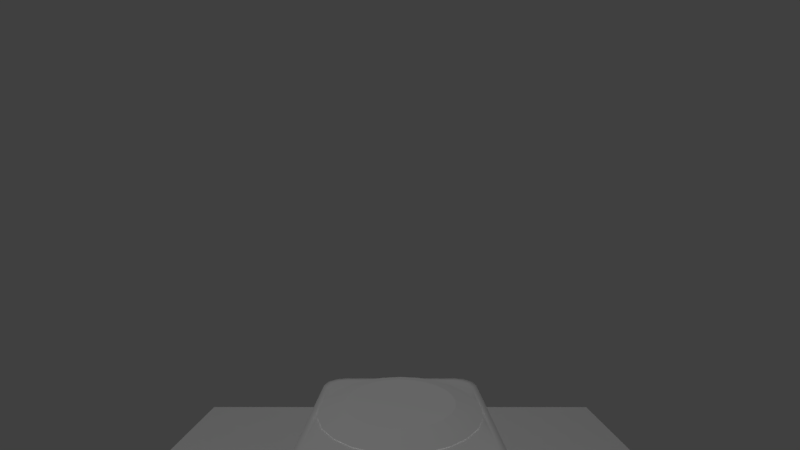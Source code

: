 # Source: vlab.hvac.base.blend  (saved by Blender 2.78.0; exported with 4.5.12 LTS)
import bpy
from mathutils import Matrix  # noqa: F401  (used for matrix-valued properties, if any)

bpy.ops.wm.read_factory_settings(use_empty=True)
scene = bpy.context.scene
scene.name = 'Scene'

# ---- collections
col_collection_1 = bpy.data.collections.new('Collection 1'); scene.collection.children.link(col_collection_1)

# ---- materials (node trees are filled in below, after node groups)
mat_briantb225b_heatpumpfanpropellermaterial = bpy.data.materials.new('briantB225B-heatPumpFanPropellerMaterial')
mat_briantb225b_heatpumpfanpropellermaterial.alpha_threshold = 0.0
mat_briantb225b_heatpumpfanpropellermaterial.use_transparent_shadow = False
mat_briantb225b_heatpumpfanpropellermaterial.specular_color = (0.1901, 0.1901, 0.1901)
mat_briantb225b_heatpumpfanpropellermaterial.roughness = 0.5
mat_briantb225b_heatpumpfanmotormaterial = bpy.data.materials.new('briantB225B-heatPumpFanMotorMaterial')
mat_briantb225b_heatpumpfanmotormaterial.alpha_threshold = 0.0
mat_briantb225b_heatpumpfanmotormaterial.use_transparent_shadow = False
mat_briantb225b_heatpumpfanmotormaterial.roughness = 0.5
mat_briantb225b_heatpumpframematerial = bpy.data.materials.new('briantB225B-heatPumpFrameMaterial')
mat_briantb225b_heatpumpframematerial.alpha_threshold = 0.0
mat_briantb225b_heatpumpframematerial.use_transparent_shadow = False
mat_briantb225b_heatpumpframematerial.specular_color = (0.09841, 0.09841, 0.09841)
mat_briantb225b_heatpumpframematerial.roughness = 0.5
mat_briantb225b_heatpumpframebottommaterial = bpy.data.materials.new('briantB225B-heatPumpFrameBottomMaterial')
mat_briantb225b_heatpumpframebottommaterial.alpha_threshold = 0.0
mat_briantb225b_heatpumpframebottommaterial.use_transparent_shadow = False
mat_briantb225b_heatpumpframebottommaterial.specular_color = (0.3842, 0.3842, 0.3842)
mat_briantb225b_heatpumpframebottommaterial.roughness = 0.5
mat_groundmaterial = bpy.data.materials.new('groundMaterial')
mat_groundmaterial.alpha_threshold = 0.0
mat_groundmaterial.use_transparent_shadow = False
mat_groundmaterial.specular_color = (0.02906, 0.02906, 0.02906)
mat_groundmaterial.roughness = 0.5
mat_groundmaterial.specular_intensity = 0.1
mat_groundmaterial.line_color = (0.0, 0.0, 0.0, 1.0)

# ---- material node trees

# ---- world
world_world = bpy.data.worlds.new('World'); scene.world = world_world
world_world.color = (0.05088, 0.05088, 0.05088)
world_world.use_sun_shadow = False
world_world.sun_shadow_jitter_overblur = 0.0
world_world.cycles.sampling_method = 'MANUAL'

# ---- cameras
cam_camera = bpy.data.cameras.new('Camera')
cam_camera.clip_end = 100.0
cam_camera.lens = 17.5
cam_camera.sensor_width = 35.0
cam_camera.sensor_height = 18.0
cam_camera.display_size = 2.0
cam_camera.lens_unit = 'FOV'
cam_camera.dof.focus_distance = 0.0
cam_camera.dof.aperture_fstop = 128.0
cam_camera.dof.aperture_blades = 6

# ---- lights
light_lamp_003 = bpy.data.lights.new('Lamp.003', 'POINT')
light_lamp_003.transmission_factor = 0.0
light_lamp_003.cutoff_distance = 30.0
light_lamp_003.use_shadow = False
light_lamp_003.energy = 75.0
light_lamp_003.shadow_buffer_clip_start = 1.001
light_lamp_003.shadow_soft_size = 0.1
light_lamp_003.shadow_maximum_resolution = 0.006
light_lamp_003.use_absolute_resolution = True
light_lamp_002 = bpy.data.lights.new('Lamp.002', 'POINT')
light_lamp_002.transmission_factor = 0.0
light_lamp_002.cutoff_distance = 30.0
light_lamp_002.use_shadow = False
light_lamp_002.energy = 50.0
light_lamp_002.shadow_buffer_clip_start = 1.001
light_lamp_002.shadow_soft_size = 0.1
light_lamp_002.shadow_maximum_resolution = 0.006
light_lamp_002.use_absolute_resolution = True
light_lamp_001 = bpy.data.lights.new('Lamp.001', 'POINT')
light_lamp_001.transmission_factor = 0.0
light_lamp_001.cutoff_distance = 30.0
light_lamp_001.use_shadow = False
light_lamp_001.energy = 50.0
light_lamp_001.shadow_buffer_clip_start = 1.001
light_lamp_001.shadow_soft_size = 0.1
light_lamp_001.shadow_maximum_resolution = 0.006
light_lamp_001.use_absolute_resolution = True
light_lamp = bpy.data.lights.new('Lamp', 'POINT')
light_lamp.transmission_factor = 0.0
light_lamp.cutoff_distance = 30.0
light_lamp.use_shadow = False
light_lamp.energy = 75.0
light_lamp.shadow_buffer_clip_start = 1.001
light_lamp.shadow_soft_size = 0.1
light_lamp.shadow_maximum_resolution = 0.006
light_lamp.use_absolute_resolution = True

# ---- meshes
me_plane_007 = bpy.data.meshes.new('Plane.007')
me_plane_007.from_pydata([(-0.1223, -0.09152, -0.02079), (-0.1149, -0.08044, -0.01863), (-0.117, -0.0885, -0.0196), (-0.3516, -0.08044, -0.01863), (-0.3442, -0.09152, -0.02079), (-0.3494, -0.0885, -0.0196), (-0.1223, 0.07844, 0.04619), (-0.1149, 0.06886, 0.04021), (-0.117, 0.07542, 0.045), (-0.3442, 0.07844, 0.04619), (-0.3516, 0.06886, 0.04021), (-0.3494, 0.07542, 0.045), (-0.1149, 0.03476, 0.01732), (-0.1149, -0.001273, -0.0006649), (-0.1149, -0.03989, -0.0121), (-0.3516, -0.03989, -0.0121), (-0.3516, -0.001273, -0.0006649), (-0.3516, 0.03476, 0.01732), (0.1149, -0.03745, 0.01831), (0.1149, -0.001385, 0.0003801), (0.1149, 0.03725, -0.011), (0.3494, 0.08587, -0.01842), (0.3516, 0.07781, -0.01746), (0.3442, 0.0889, -0.01961), (0.117, 0.08587, -0.01842), (0.1149, 0.07781, -0.01746), (0.1223, 0.0889, -0.01961), (0.3494, -0.07815, 0.04592), (0.3442, -0.08117, 0.04711), (0.3516, -0.07159, 0.04114), (0.117, -0.07815, 0.04592), (0.1149, -0.07159, 0.04114), (0.1223, -0.08117, 0.04711), (0.3516, -0.03745, 0.01831), (0.3516, -0.001385, 0.0003801), (0.3516, 0.03725, -0.011), (0.09152, -0.1223, -0.02079), (0.08044, -0.1149, -0.01863), (0.0885, -0.117, -0.0196), (0.08044, -0.3516, -0.01863), (0.09152, -0.3442, -0.02079), (0.0885, -0.3494, -0.0196), (-0.07844, -0.1223, 0.04619), (-0.06886, -0.1149, 0.04021), (-0.07542, -0.117, 0.045), (-0.07844, -0.3442, 0.04619), (-0.06886, -0.3516, 0.04021), (-0.07542, -0.3494, 0.045), (-0.03476, -0.1149, 0.01732), (0.001273, -0.1149, -0.0006649), (0.03989, -0.1149, -0.0121), (0.03989, -0.3516, -0.0121), (0.001273, -0.3516, -0.0006649), (-0.03476, -0.3516, 0.01732), (0.03745, 0.1149, 0.01831), (0.001385, 0.1149, 0.0003801), (-0.03725, 0.1149, -0.011), (-0.08587, 0.3494, -0.01842), (-0.07781, 0.3516, -0.01746), (-0.0889, 0.3442, -0.01961), (-0.08587, 0.117, -0.01842), (-0.07781, 0.1149, -0.01746), (-0.0889, 0.1223, -0.01961), (0.07815, 0.3494, 0.04592), (0.08117, 0.3442, 0.04711), (0.07159, 0.3516, 0.04114), (0.07815, 0.117, 0.04592), (0.07159, 0.1149, 0.04114), (0.08117, 0.1223, 0.04711), (0.03745, 0.3516, 0.01831), (0.001385, 0.3516, 0.0003801), (-0.03725, 0.3516, -0.011), (0.0, 0.05136, 0.0), (-0.03632, 0.03632, 0.0), (-0.05136, -2.245e-09, 0.0), (-0.03632, -0.03632, 0.0), (4.49e-09, -0.05136, 0.0), (0.03632, -0.03632, 0.0), (0.05136, 6.125e-10, 0.0), (0.03632, 0.03632, 0.0), (-1.855e-09, 0.01228, 0.0003332), (-0.008687, 0.008687, 0.0003332), (-0.01228, -1.171e-08, 0.0003332), (-0.008687, -0.008687, 0.0003332), (-7.807e-10, -0.01228, 0.0003332), (0.008687, -0.008687, 0.0003332), (0.01228, -1.103e-08, 0.0003332), (0.008687, 0.008687, 0.0003332), (-1.855e-09, 0.01228, 0.04893), (-0.008687, 0.008687, 0.04893), (-0.01228, -1.171e-08, 0.04893), (-0.008687, -0.008687, 0.04893), (-7.807e-10, -0.01228, 0.04893), (0.008687, -0.008687, 0.04893), (0.01228, -1.103e-08, 0.04893), (0.008687, 0.008687, 0.04893)], [], [(1, 14, 15, 3, 5, 4, 0, 2), (14, 13, 16, 15), (13, 12, 17, 16), (12, 7, 8, 6, 9, 11, 10, 17), (31, 30, 32, 28, 27, 29, 33, 18), (18, 33, 34, 19), (19, 34, 35, 20), (20, 35, 22, 21, 23, 26, 24, 25), (37, 50, 51, 39, 41, 40, 36, 38), (50, 49, 52, 51), (49, 48, 53, 52), (48, 43, 44, 42, 45, 47, 46, 53), (67, 66, 68, 64, 63, 65, 69, 54), (54, 69, 70, 55), (55, 70, 71, 56), (56, 71, 58, 57, 59, 62, 60, 61), (73, 12, 13, 14, 75, 74), (75, 48, 49, 50, 77, 76), (77, 18, 19, 20, 79, 78), (79, 54, 55, 56, 73, 72), (73, 74, 75, 76, 77, 78, 79, 72), (87, 86, 94, 95), (85, 84, 92, 93), (83, 82, 90, 91), (81, 80, 88, 89), (80, 87, 95, 88), (86, 85, 93, 94), (84, 83, 91, 92), (82, 81, 89, 90)])
me_plane_007.polygons.foreach_set('use_smooth', [True] * 29)
_uv = me_plane_007.uv_layers.new(name='UVMap')
_uv.uv.foreach_set('vector', [0.2436, 0.4846, 0.2433, 0.5192, 0.04391, 0.5177, 0.04418, 0.4831, 0.04607, 0.4762, 0.05128, 0.4731, 0.2374, 0.4751, 0.2419, 0.4778, 0.2433, 0.5192, 0.2432, 0.5531, 0.04365, 0.5516, 0.04391, 0.5177, 0.2432, 0.5531, 0.2428, 0.5871, 0.04338, 0.5855, 0.04365, 0.5516, 0.2428, 0.5871, 0.2425, 0.6216, 0.2407, 0.6285, 0.2362, 0.6311, 0.05007, 0.6302, 0.0449, 0.6269, 0.04311, 0.6201, 0.04338, 0.5855, 0.4397, 0.4851, 0.4415, 0.4783, 0.4459, 0.4757, 0.6309, 0.4759, 0.636, 0.4791, 0.6378, 0.4859, 0.6377, 0.5202, 0.4396, 0.5194, 0.4396, 0.5194, 0.6377, 0.5202, 0.6376, 0.5539, 0.4393, 0.5532, 0.4393, 0.5532, 0.6376, 0.5539, 0.6374, 0.5876, 0.4393, 0.5869, 0.4393, 0.5869, 0.6374, 0.5876, 0.6373, 0.622, 0.6355, 0.6288, 0.6303, 0.632, 0.4453, 0.6307, 0.4409, 0.6281, 0.4392, 0.6213, 0.4106, 0.4575, 0.3765, 0.4572, 0.3784, 0.2601, 0.4126, 0.2605, 0.4193, 0.2624, 0.4224, 0.2675, 0.4201, 0.4514, 0.4174, 0.4558, 0.3765, 0.4572, 0.3429, 0.457, 0.3449, 0.2598, 0.3784, 0.2601, 0.3429, 0.457, 0.3094, 0.4565, 0.3114, 0.2595, 0.3449, 0.2598, 0.3094, 0.4565, 0.2752, 0.4562, 0.2685, 0.4544, 0.2659, 0.4499, 0.2672, 0.266, 0.2704, 0.2609, 0.2772, 0.2591, 0.3114, 0.2595, 0.4107, 0.6537, 0.4175, 0.6556, 0.4201, 0.6601, 0.4184, 0.846, 0.4151, 0.8512, 0.4083, 0.8529, 0.3737, 0.8525, 0.3762, 0.6533, 0.3762, 0.6533, 0.3737, 0.8525, 0.3399, 0.8521, 0.3423, 0.6528, 0.3423, 0.6528, 0.3399, 0.8521, 0.306, 0.8517, 0.3084, 0.6525, 0.3084, 0.6525, 0.306, 0.8517, 0.2714, 0.8513, 0.2646, 0.8493, 0.2615, 0.8441, 0.2643, 0.6582, 0.267, 0.6537, 0.2738, 0.6521, 0.3109, 0.5855, 0.2428, 0.5871, 0.2432, 0.5531, 0.2433, 0.5192, 0.3106, 0.5239, 0.2975, 0.5548, 0.3106, 0.5239, 0.3094, 0.4565, 0.3429, 0.457, 0.3765, 0.4572, 0.3719, 0.5236, 0.3412, 0.5109, 0.3719, 0.5236, 0.4396, 0.5194, 0.4393, 0.5532, 0.4393, 0.5869, 0.3724, 0.5851, 0.3851, 0.5541, 0.3724, 0.5851, 0.3762, 0.6533, 0.3423, 0.6528, 0.3084, 0.6525, 0.3109, 0.5855, 0.3417, 0.5985, 0.3109, 0.5855, 0.2975, 0.5548, 0.3106, 0.5239, 0.3412, 0.5109, 0.3719, 0.5236, 0.3851, 0.5541, 0.3724, 0.5851, 0.3417, 0.5985, 0.4605, 0.5703, 0.4598, 0.5707, 0.4661, 0.5736, 0.4629, 0.5768, 0.4596, 0.5715, 0.46, 0.5721, 0.4629, 0.5657, 0.4661, 0.569, 0.4607, 0.5722, 0.4614, 0.5718, 0.4551, 0.569, 0.4583, 0.5657, 0.4617, 0.5711, 0.4613, 0.5704, 0.4584, 0.5768, 0.4552, 0.5735, 0.4613, 0.5704, 0.4605, 0.5703, 0.4629, 0.5768, 0.4584, 0.5768, 0.4598, 0.5707, 0.4596, 0.5715, 0.4661, 0.569, 0.4661, 0.5736, 0.46, 0.5721, 0.4607, 0.5722, 0.4583, 0.5657, 0.4629, 0.5657, 0.4614, 0.5718, 0.4617, 0.5711, 0.4552, 0.5735, 0.4551, 0.569])
me_plane_007.materials.append(mat_briantb225b_heatpumpfanpropellermaterial)
me_plane_007.use_remesh_preserve_volume = False
me_plane_007.use_remesh_preserve_attributes = False
me_plane_007.use_mirror_vertex_groups = False
me_plane_007.update()
me_circle = bpy.data.meshes.new('Circle')
me_circle.from_pydata([(1.96e-09, 0.09834, 0.0), (-0.03039, 0.09352, 0.0), (-0.0578, 0.07956, 0.0), (-0.07956, 0.0578, 0.0), (-0.09352, 0.03039, 0.0), (-0.09834, -1.274e-08, 0.0), (-0.09352, -0.03039, 0.0), (-0.07956, -0.0578, 0.0), (-0.0578, -0.07956, 0.0), (-0.03039, -0.09352, 0.0), (3.4e-08, -0.09834, 0.0), (0.03039, -0.09352, 0.0), (0.0578, -0.07956, 0.0), (0.07956, -0.0578, 0.0), (0.09352, -0.03039, 0.0), (0.09834, 8.651e-08, 0.0), (0.09352, 0.03039, 0.0), (0.07956, 0.0578, 0.0), (0.0578, 0.07956, 0.0), (0.03039, 0.09352, 0.0), (1.96e-09, 0.09834, -0.1261), (-0.03039, 0.09352, -0.1261), (-0.0578, 0.07956, -0.1261), (-0.07956, 0.0578, -0.1261), (-0.09352, 0.03039, -0.1261), (-0.09834, -1.274e-08, -0.1261), (-0.09352, -0.03039, -0.1261), (-0.07956, -0.0578, -0.1261), (-0.0578, -0.07956, -0.1261), (-0.03039, -0.09352, -0.1261), (3.4e-08, -0.09834, -0.1261), (0.03039, -0.09352, -0.1261), (0.0578, -0.07956, -0.1261), (0.07956, -0.0578, -0.1261), (0.09352, -0.03039, -0.1261), (0.09834, 8.651e-08, -0.1261), (0.09352, 0.03039, -0.1261), (0.07956, 0.0578, -0.1261), (0.0578, 0.07956, -0.1261), (0.03039, 0.09352, -0.1261)], [], [(12, 11, 31, 32), (21, 20, 39, 38, 37, 36, 35, 34, 33, 32, 31, 30, 29, 28, 27, 26, 25, 24, 23, 22), (5, 4, 24, 25), (0, 19, 39, 20), (13, 12, 32, 33), (6, 5, 25, 26), (14, 13, 33, 34), (7, 6, 26, 27), (15, 14, 34, 35), (8, 7, 27, 28), (1, 0, 20, 21), (16, 15, 35, 36), (9, 8, 28, 29), (2, 1, 21, 22), (17, 16, 36, 37), (10, 9, 29, 30), (3, 2, 22, 23), (18, 17, 37, 38), (11, 10, 30, 31), (4, 3, 23, 24), (19, 18, 38, 39)])
me_circle.polygons.foreach_set('use_smooth', [True] * 21)
_uv = me_circle.uv_layers.new(name='UVMap')
_uv.uv.foreach_set('vector', [0.3964, 0.9143, 0.353, 0.9143, 0.3643, 0.6332, 0.4032, 0.6332, 0.4891, 0.1406, 0.5486, 0.1599, 0.5992, 0.1967, 0.636, 0.2473, 0.6554, 0.3069, 0.6554, 0.3695, 0.636, 0.429, 0.5992, 0.4796, 0.5486, 0.5164, 0.4891, 0.5357, 0.4265, 0.5357, 0.367, 0.5164, 0.3163, 0.4796, 0.2795, 0.429, 0.2602, 0.3695, 0.2602, 0.3069, 0.2795, 0.2473, 0.3163, 0.1967, 0.367, 0.1599, 0.4265, 0.1406, 0.09266, 0.9143, 0.04927, 0.9143, 0.04927, 0.7365, 0.09266, 0.7365, 0.7435, 0.9143, 0.7001, 0.9143, 0.7001, 0.7365, 0.7435, 0.7365, 0.4398, 0.9143, 0.3964, 0.9143, 0.4032, 0.6332, 0.442, 0.6332, 0.1361, 0.9143, 0.09266, 0.9143, 0.09266, 0.7365, 0.1361, 0.7365, 0.4832, 0.9143, 0.4398, 0.9143, 0.442, 0.6332, 0.4809, 0.6332, 0.1794, 0.9143, 0.1361, 0.9143, 0.1361, 0.7365, 0.1794, 0.7365, 0.5266, 0.9143, 0.4832, 0.9143, 0.4809, 0.6332, 0.5198, 0.6332, 0.2228, 0.9143, 0.1794, 0.9143, 0.1794, 0.7365, 0.2228, 0.7365, 0.7869, 0.9143, 0.7435, 0.9143, 0.7435, 0.7365, 0.7869, 0.7365, 0.57, 0.9143, 0.5266, 0.9143, 0.5198, 0.6332, 0.5586, 0.6332, 0.2662, 0.9143, 0.2228, 0.9143, 0.2228, 0.7365, 0.2866, 0.6443, 0.8303, 0.9143, 0.7869, 0.9143, 0.7869, 0.7365, 0.8303, 0.7365, 0.6133, 0.9143, 0.57, 0.9143, 0.5586, 0.6332, 0.5975, 0.6332, 0.3096, 0.9143, 0.2662, 0.9143, 0.2866, 0.6443, 0.3255, 0.6332, 0.8737, 0.9143, 0.8303, 0.9143, 0.8303, 0.7365, 0.8737, 0.7365, 0.6567, 0.9143, 0.6133, 0.9143, 0.5975, 0.6332, 0.6363, 0.6443, 0.353, 0.9143, 0.3096, 0.9143, 0.3255, 0.6332, 0.3643, 0.6332, 0.9171, 0.9143, 0.8737, 0.9143, 0.8737, 0.7365, 0.9171, 0.7365, 0.7001, 0.9143, 0.6567, 0.9143, 0.6363, 0.6443, 0.7001, 0.7365])
me_circle.materials.append(mat_briantb225b_heatpumpfanmotormaterial)
me_circle.use_remesh_preserve_volume = False
me_circle.use_remesh_preserve_attributes = False
me_circle.use_mirror_vertex_groups = False
me_circle.update()
me_plane_013 = bpy.data.meshes.new('Plane.013')
me_plane_013.from_pydata([(1.895e-09, 0.4061, 0.0), (-0.1051, 0.3923, 0.0), (-0.2031, 0.3517, 0.0), (-0.2872, 0.2872, 0.0), (-0.3517, 0.2031, 0.0), (-0.3923, 0.1051, 0.0), (-0.4061, 3.697e-08, 0.0), (-0.3923, -0.1051, 0.0), (-0.3517, -0.2031, 0.0), (-0.2872, -0.2872, 0.0), (-0.2031, -0.3517, 0.0), (-0.1051, -0.3923, 0.0), (-1.563e-07, -0.4061, 0.0), (0.1051, -0.3923, 0.0), (0.2031, -0.3517, 0.0), (0.2872, -0.2872, 0.0), (0.3517, -0.2031, 0.0), (0.3923, -0.1051, 0.0), (0.4061, -1.825e-07, 0.0), (0.3923, 0.1051, 0.0), (0.3517, 0.2031, 0.0), (0.2872, 0.2872, 0.0), (0.2031, 0.3517, 0.0), (0.1051, 0.3923, 0.0), (1.191e-09, 0.2765, 0.03499), (-0.07155, 0.267, 0.03499), (-0.1382, 0.2394, 0.03499), (-0.1955, 0.1955, 0.03499), (-0.2394, 0.1382, 0.03499), (-0.267, 0.07155, 0.03499), (-0.2765, 7.326e-09, 0.03499), (-0.267, -0.07155, 0.03499), (-0.2394, -0.1382, 0.03499), (-0.1955, -0.1955, 0.03499), (-0.1382, -0.2394, 0.03499), (-0.07155, -0.267, 0.03499), (-1.065e-07, -0.2765, 0.03499), (0.07155, -0.267, 0.03499), (0.1382, -0.2394, 0.03499), (0.1955, -0.1955, 0.03499), (0.2394, -0.1382, 0.03499), (0.267, -0.07155, 0.03499), (0.2765, -1.421e-07, 0.03499), (0.267, 0.07155, 0.03499), (0.2394, 0.1382, 0.03499), (0.1955, 0.1955, 0.03499), (0.1382, 0.2394, 0.03499), (0.07155, 0.267, 0.03499), (1.895e-09, 0.4061, -0.0007954), (-0.1051, 0.3923, -0.0007954), (-0.2031, 0.3517, -0.0007954), (-0.2872, 0.2872, -0.0007954), (-0.3517, 0.2031, -0.0007954), (-0.3923, 0.1051, -0.0007954), (-0.4061, 3.697e-08, -0.0007954), (-0.3923, -0.1051, -0.0007954), (-0.3517, -0.2031, -0.0007954), (-0.2872, -0.2872, -0.0007954), (-0.2031, -0.3517, -0.0007954), (-0.1051, -0.3923, -0.0007954), (-1.563e-07, -0.4061, -0.0007954), (0.1051, -0.3923, -0.0007954), (0.2031, -0.3517, -0.0007954), (0.2872, -0.2872, -0.0007954), (0.3517, -0.2031, -0.0007954), (0.3923, -0.1051, -0.0007954), (0.4061, -1.825e-07, -0.0007954), (0.3923, 0.1051, -0.0007954), (0.3517, 0.2031, -0.0007954), (0.2872, 0.2872, -0.0007954), (0.2031, 0.3517, -0.0007954), (0.1051, 0.3923, -0.0007954), (1.191e-09, 0.2765, 0.0342), (-0.07155, 0.267, 0.0342), (-0.1382, 0.2394, 0.0342), (-0.1955, 0.1955, 0.0342), (-0.2394, 0.1382, 0.0342), (-0.267, 0.07155, 0.0342), (-0.2765, 7.326e-09, 0.0342), (-0.267, -0.07155, 0.0342), (-0.2394, -0.1382, 0.0342), (-0.1955, -0.1955, 0.0342), (-0.1382, -0.2394, 0.0342), (-0.07155, -0.267, 0.0342), (-1.065e-07, -0.2765, 0.0342), (0.07155, -0.267, 0.0342), (0.1382, -0.2394, 0.0342), (0.1955, -0.1955, 0.0342), (0.2394, -0.1382, 0.0342), (0.267, -0.07155, 0.0342), (0.2765, -1.421e-07, 0.0342), (0.267, 0.07155, 0.0342), (0.2394, 0.1382, 0.0342), (0.1955, 0.1955, 0.0342), (0.1382, 0.2394, 0.0342), (0.07155, 0.267, 0.0342)], [], [(5, 29, 28, 4), (20, 44, 43, 19), (13, 37, 36, 12), (6, 30, 29, 5), (21, 45, 44, 20), (14, 38, 37, 13), (7, 31, 30, 6), (22, 46, 45, 21), (15, 39, 38, 14), (8, 32, 31, 7), (23, 47, 46, 22), (1, 25, 24, 0), (16, 40, 39, 15), (9, 33, 32, 8), (0, 24, 47, 23), (2, 26, 25, 1), (17, 41, 40, 16), (10, 34, 33, 9), (3, 27, 26, 2), (18, 42, 41, 17), (11, 35, 34, 10), (4, 28, 27, 3), (19, 43, 42, 18), (12, 36, 35, 11), (25, 26, 27, 28, 29, 30, 31, 32, 33, 34, 35, 36, 37, 38, 39, 40, 41, 42, 43, 44, 45, 46, 47, 24), (53, 52, 76, 77), (68, 67, 91, 92), (61, 60, 84, 85), (54, 53, 77, 78), (69, 68, 92, 93), (62, 61, 85, 86), (55, 54, 78, 79), (70, 69, 93, 94), (63, 62, 86, 87), (56, 55, 79, 80), (71, 70, 94, 95), (49, 48, 72, 73), (64, 63, 87, 88), (57, 56, 80, 81), (48, 71, 95, 72), (50, 49, 73, 74), (65, 64, 88, 89), (58, 57, 81, 82), (51, 50, 74, 75), (66, 65, 89, 90), (59, 58, 82, 83), (52, 51, 75, 76), (67, 66, 90, 91), (60, 59, 83, 84), (73, 72, 95, 94, 93, 92, 91, 90, 89, 88, 87, 86, 85, 84, 83, 82, 81, 80, 79, 78, 77, 76, 75, 74)])
_uv = me_plane_013.uv_layers.new(name='UVMap')
_uv.uv.foreach_set('vector', [0.6316, 0.5592, 0.6801, 0.522, 0.7032, 0.5451, 0.666, 0.5935, 0.9641, 0.4701, 0.9036, 0.4621, 0.9035, 0.4294, 0.9641, 0.4215, 0.7551, 0.2612, 0.763, 0.3218, 0.7314, 0.3303, 0.7081, 0.2738, 0.6073, 0.5171, 0.6637, 0.4937, 0.6801, 0.522, 0.6316, 0.5592, 0.9515, 0.5171, 0.8951, 0.4936, 0.9036, 0.4621, 0.9641, 0.4701, 0.8037, 0.2612, 0.7957, 0.3218, 0.763, 0.3218, 0.7551, 0.2612, 0.5947, 0.4701, 0.6553, 0.4622, 0.6637, 0.4937, 0.6073, 0.5171, 0.9272, 0.5592, 0.8788, 0.5219, 0.8951, 0.4936, 0.9515, 0.5171, 0.8507, 0.2738, 0.8272, 0.3303, 0.7957, 0.3218, 0.8037, 0.2612, 0.5947, 0.4215, 0.6552, 0.4296, 0.6553, 0.4622, 0.5947, 0.4701, 0.8928, 0.5936, 0.8557, 0.545, 0.8788, 0.5219, 0.9272, 0.5592, 0.8037, 0.6305, 0.7958, 0.5698, 0.8274, 0.5614, 0.8507, 0.6179, 0.8928, 0.2981, 0.8556, 0.3466, 0.8272, 0.3303, 0.8507, 0.2738, 0.6073, 0.3745, 0.6637, 0.398, 0.6552, 0.4296, 0.5947, 0.4215, 0.8507, 0.6179, 0.8274, 0.5614, 0.8557, 0.545, 0.8928, 0.5936, 0.7551, 0.6304, 0.7631, 0.5698, 0.7958, 0.5698, 0.8037, 0.6305, 0.9272, 0.3325, 0.8787, 0.3696, 0.8556, 0.3466, 0.8928, 0.2981, 0.6316, 0.3324, 0.68, 0.3697, 0.6637, 0.398, 0.6073, 0.3745, 0.7081, 0.6179, 0.7316, 0.5614, 0.7631, 0.5698, 0.7551, 0.6304, 0.9516, 0.3746, 0.8951, 0.3979, 0.8787, 0.3696, 0.9272, 0.3325, 0.666, 0.2981, 0.7031, 0.3466, 0.68, 0.3697, 0.6316, 0.3324, 0.666, 0.5935, 0.7032, 0.5451, 0.7316, 0.5614, 0.7081, 0.6179, 0.9641, 0.4215, 0.9035, 0.4294, 0.8951, 0.3979, 0.9516, 0.3746, 0.7081, 0.2738, 0.7314, 0.3303, 0.7031, 0.3466, 0.666, 0.2981, 0.7958, 0.5698, 0.7631, 0.5698, 0.7316, 0.5614, 0.7032, 0.5451, 0.6801, 0.522, 0.6637, 0.4937, 0.6553, 0.4622, 0.6552, 0.4296, 0.6637, 0.398, 0.68, 0.3697, 0.7031, 0.3466, 0.7314, 0.3303, 0.763, 0.3218, 0.7957, 0.3218, 0.8272, 0.3303, 0.8556, 0.3466, 0.8787, 0.3696, 0.8951, 0.3979, 0.9035, 0.4294, 0.9036, 0.4621, 0.8951, 0.4936, 0.8788, 0.5219, 0.8557, 0.545, 0.8274, 0.5614, 0.6316, 0.5592, 0.666, 0.5935, 0.7032, 0.5451, 0.6801, 0.522, 0.9641, 0.4701, 0.9641, 0.4215, 0.9035, 0.4294, 0.9036, 0.4621, 0.7551, 0.2612, 0.7081, 0.2738, 0.7314, 0.3303, 0.763, 0.3218, 0.6073, 0.5171, 0.6316, 0.5592, 0.6801, 0.522, 0.6637, 0.4937, 0.9515, 0.5171, 0.9641, 0.4701, 0.9036, 0.4621, 0.8951, 0.4936, 0.8037, 0.2612, 0.7551, 0.2612, 0.763, 0.3218, 0.7957, 0.3218, 0.5947, 0.4701, 0.6073, 0.5171, 0.6637, 0.4937, 0.6553, 0.4622, 0.9272, 0.5592, 0.9515, 0.5171, 0.8951, 0.4936, 0.8788, 0.5219, 0.8507, 0.2738, 0.8037, 0.2612, 0.7957, 0.3218, 0.8272, 0.3303, 0.5947, 0.4215, 0.5947, 0.4701, 0.6553, 0.4622, 0.6552, 0.4296, 0.8928, 0.5936, 0.9272, 0.5592, 0.8788, 0.5219, 0.8557, 0.545, 0.8037, 0.6305, 0.8507, 0.6179, 0.8274, 0.5614, 0.7958, 0.5698, 0.8928, 0.2981, 0.8507, 0.2738, 0.8272, 0.3303, 0.8556, 0.3466, 0.6073, 0.3745, 0.5947, 0.4215, 0.6552, 0.4296, 0.6637, 0.398, 0.8507, 0.6179, 0.8928, 0.5936, 0.8557, 0.545, 0.8274, 0.5614, 0.7551, 0.6304, 0.8037, 0.6305, 0.7958, 0.5698, 0.7631, 0.5698, 0.9272, 0.3325, 0.8928, 0.2981, 0.8556, 0.3466, 0.8787, 0.3696, 0.6316, 0.3324, 0.6073, 0.3745, 0.6637, 0.398, 0.68, 0.3697, 0.7081, 0.6179, 0.7551, 0.6304, 0.7631, 0.5698, 0.7316, 0.5614, 0.9516, 0.3746, 0.9272, 0.3325, 0.8787, 0.3696, 0.8951, 0.3979, 0.666, 0.2981, 0.6316, 0.3324, 0.68, 0.3697, 0.7031, 0.3466, 0.666, 0.5935, 0.7081, 0.6179, 0.7316, 0.5614, 0.7032, 0.5451, 0.9641, 0.4215, 0.9516, 0.3746, 0.8951, 0.3979, 0.9035, 0.4294, 0.7081, 0.2738, 0.666, 0.2981, 0.7031, 0.3466, 0.7314, 0.3303, 0.7958, 0.5698, 0.8274, 0.5614, 0.8557, 0.545, 0.8788, 0.5219, 0.8951, 0.4936, 0.9036, 0.4621, 0.9035, 0.4294, 0.8951, 0.3979, 0.8787, 0.3696, 0.8556, 0.3466, 0.8272, 0.3303, 0.7957, 0.3218, 0.763, 0.3218, 0.7314, 0.3303, 0.7031, 0.3466, 0.68, 0.3697, 0.6637, 0.398, 0.6552, 0.4296, 0.6553, 0.4622, 0.6637, 0.4937, 0.6801, 0.522, 0.7032, 0.5451, 0.7316, 0.5614, 0.7631, 0.5698])
me_plane_013.materials.append(mat_briantb225b_heatpumpframematerial)
me_plane_013.use_remesh_preserve_volume = False
me_plane_013.use_remesh_preserve_attributes = False
me_plane_013.use_mirror_vertex_groups = False
me_plane_013.update()
me_plane_012 = bpy.data.meshes.new('Plane.012')
me_plane_012.from_pydata([(-0.3891, 0.4297, -0.03806), (-0.4297, 0.3891, -0.03806), (0.3338, -0.4445, -0.02306), (0.4445, -0.3338, -0.02306), (0.3891, -0.4297, -0.02306), (0.4297, -0.3891, -0.02306), (-0.3338, 0.4445, -0.03806), (-0.4445, 0.3338, -0.03806), (-0.4297, -0.3891, -0.03806), (-0.3891, -0.4297, -0.03806), (0.4445, 0.3338, -0.02306), (0.3338, 0.4445, -0.02306), (0.4297, 0.3891, -0.02306), (0.3891, 0.4297, -0.02306), (0.3109, -0.4141, -0.02306), (0.4141, -0.3109, -0.02306), (0.3625, -0.4003, -0.02306), (0.4003, -0.3625, -0.02306), (-0.4445, -0.3338, -0.03806), (-0.3338, -0.4445, -0.03806), (0.4141, 0.3109, -0.02306), (0.3109, 0.4141, -0.02306), (0.4003, 0.3625, -0.02306), (0.3625, 0.4003, -0.02306), (-0.3625, 0.4003, -0.02306), (-0.4003, 0.3625, -0.02306), (0.3338, -0.4445, -0.03806), (0.4445, -0.3338, -0.03806), (0.3891, -0.4297, -0.03806), (0.4297, -0.3891, -0.03806), (-0.3109, 0.4141, -0.02306), (-0.4141, 0.3109, -0.02306), (-0.4003, -0.3625, -0.02306), (-0.3625, -0.4003, -0.02306), (0.4445, 0.3338, -0.03806), (0.3338, 0.4445, -0.03806), (0.4297, 0.3891, -0.03806), (0.3891, 0.4297, -0.03806), (-0.4141, -0.3109, -0.02306), (-0.3109, -0.4141, -0.02306), (-0.3891, 0.4297, -0.02306), (-0.4297, 0.3891, -0.02306), (-0.3338, 0.4445, -0.02306), (-0.4445, 0.3338, -0.02306), (-0.4297, -0.3891, -0.02306), (-0.3891, -0.4297, -0.02306), (-0.4445, -0.3338, -0.02306), (-0.3338, -0.4445, -0.02306), (1.447e-09, 0.3885, 0.0), (-0.1005, 0.3752, 0.0), (-0.1942, 0.3364, 0.0), (-0.2747, 0.2747, 0.0), (-0.3364, 0.1942, 0.0), (-0.3752, 0.1005, 0.0), (-0.3885, 3.325e-08, 0.0), (-0.3752, -0.1005, 0.0), (-0.3364, -0.1942, 0.0), (-0.2747, -0.2747, 0.0), (-0.1942, -0.3364, 0.0), (-0.1005, -0.3752, 0.0), (-1.498e-07, -0.3885, 0.0), (0.1005, -0.3752, 0.0), (0.1942, -0.3364, 0.0), (0.2747, -0.2747, 0.0), (0.3364, -0.1942, 0.0), (0.3752, -0.1005, 0.0), (0.3885, -1.767e-07, 0.0), (0.3752, 0.1005, 0.0), (0.3364, 0.1942, 0.0), (0.2747, 0.2747, 0.0), (0.1942, 0.3364, 0.0), (0.1005, 0.3752, 0.0), (-0.3882, 0.4286, -0.03848), (-0.4286, 0.3882, -0.03848), (0.333, -0.4434, -0.02352), (0.4434, -0.333, -0.02352), (0.3882, -0.4286, -0.02352), (0.4286, -0.3882, -0.02352), (-0.333, 0.4434, -0.03848), (-0.4434, 0.333, -0.03848), (-0.4286, -0.3882, -0.03848), (-0.3882, -0.4286, -0.03848), (0.4434, 0.333, -0.02352), (0.333, 0.4434, -0.02352), (0.4286, 0.3882, -0.02352), (0.3882, 0.4286, -0.02352), (0.3102, -0.4131, -0.02352), (0.4131, -0.3102, -0.02352), (0.3617, -0.3993, -0.02352), (0.3993, -0.3617, -0.02352), (-0.4434, -0.333, -0.03848), (-0.333, -0.4434, -0.03848), (0.4131, 0.3102, -0.02352), (0.3102, 0.4131, -0.02352), (0.3993, 0.3617, -0.02352), (0.3617, 0.3993, -0.02352), (-0.3617, 0.3993, -0.02352), (-0.3993, 0.3617, -0.02352), (0.333, -0.4434, -0.03848), (0.4434, -0.333, -0.03848), (0.3882, -0.4286, -0.03848), (0.4286, -0.3882, -0.03848), (-0.3102, 0.4131, -0.02352), (-0.4131, 0.3102, -0.02352), (-0.3993, -0.3617, -0.02352), (-0.3617, -0.3993, -0.02352), (0.4434, 0.333, -0.03848), (0.333, 0.4434, -0.03848), (0.4286, 0.3882, -0.03848), (0.3882, 0.4286, -0.03848), (-0.4131, -0.3102, -0.02352), (-0.3102, -0.4131, -0.02352), (-0.3882, 0.4286, -0.02352), (-0.4286, 0.3882, -0.02352), (-0.333, 0.4434, -0.02352), (-0.4434, 0.333, -0.02352), (-0.4286, -0.3882, -0.02352), (-0.3882, -0.4286, -0.02352), (-0.4434, -0.333, -0.02352), (-0.333, -0.4434, -0.02352), (1.406e-09, 0.3875, -0.0005156), (-0.1003, 0.3743, -0.0005156), (-0.1938, 0.3356, -0.0005156), (-0.274, 0.274, -0.0005156), (-0.3356, 0.1938, -0.0005156), (-0.3743, 0.1003, -0.0005156), (-0.3875, 3.31e-08, -0.0005156), (-0.3743, -0.1003, -0.0005156), (-0.3356, -0.1938, -0.0005156), (-0.274, -0.274, -0.0005156), (-0.1938, -0.3356, -0.0005156), (-0.1003, -0.3743, -0.0005156), (-1.495e-07, -0.3875, -0.0005156), (0.1003, -0.3743, -0.0005156), (0.1938, -0.3356, -0.0005156), (0.274, -0.274, -0.0005156), (0.3356, -0.1938, -0.0005156), (0.3743, -0.1003, -0.0005156), (0.3875, -1.763e-07, -0.0005156), (0.3743, 0.1003, -0.0005156), (0.3356, 0.1938, -0.0005156), (0.274, 0.274, -0.0005156), (0.1938, 0.3356, -0.0005156), (0.1003, 0.3743, -0.0005156)], [], [(30, 42, 40, 24), (24, 40, 41, 25), (25, 41, 43, 31), (46, 18, 8, 44), (31, 43, 46, 38), (44, 8, 9, 45), (38, 46, 44, 32), (40, 0, 1, 41), (33, 45, 47, 39), (21, 23, 13, 11), (23, 22, 12, 13), (22, 20, 10, 12), (20, 15, 3, 10), (15, 17, 5, 3), (17, 16, 4, 5), (16, 14, 2, 4), (45, 9, 19, 47), (12, 10, 34, 36), (13, 12, 36, 37), (4, 2, 26, 28), (11, 13, 37, 35), (5, 4, 28, 29), (10, 3, 27, 34), (3, 5, 29, 27), (41, 1, 7, 43), (42, 6, 0, 40), (43, 7, 18, 46), (32, 44, 45, 33), (42, 11, 35, 6), (11, 42, 30, 21), (19, 26, 2, 47), (47, 2, 14, 39), (14, 16, 63), (21, 48, 71), (24, 25, 51), (48, 21, 30), (21, 70, 69), (21, 71, 70), (39, 60, 59), (49, 30, 50), (48, 30, 49), (31, 51, 25), (22, 23, 69), (23, 21, 69), (62, 14, 63), (38, 54, 31), (54, 53, 31), (53, 52, 31), (52, 51, 31), (69, 68, 20), (68, 67, 20), (67, 66, 20), (66, 15, 20), (38, 55, 54), (65, 15, 66), (38, 56, 55), (64, 15, 65), (38, 57, 56), (63, 15, 64), (38, 32, 57), (57, 32, 33), (69, 20, 22), (50, 30, 51), (33, 39, 57), (61, 14, 62), (17, 63, 16), (17, 15, 63), (39, 58, 57), (60, 14, 61), (39, 59, 58), (60, 39, 14), (30, 24, 51), (102, 96, 112, 114), (96, 97, 113, 112), (97, 103, 115, 113), (118, 116, 80, 90), (103, 110, 118, 115), (116, 117, 81, 80), (110, 104, 116, 118), (112, 113, 73, 72), (105, 111, 119, 117), (93, 83, 85, 95), (95, 85, 84, 94), (94, 84, 82, 92), (92, 82, 75, 87), (87, 75, 77, 89), (89, 77, 76, 88), (88, 76, 74, 86), (117, 119, 91, 81), (84, 108, 106, 82), (85, 109, 108, 84), (76, 100, 98, 74), (83, 107, 109, 85), (77, 101, 100, 76), (82, 106, 99, 75), (75, 99, 101, 77), (113, 115, 79, 73), (114, 112, 72, 78), (115, 118, 90, 79), (104, 105, 117, 116), (114, 78, 107, 83), (83, 93, 102, 114), (91, 119, 74, 98), (119, 111, 86, 74), (86, 135, 88), (93, 143, 120), (96, 123, 97), (120, 102, 93), (93, 141, 142), (93, 142, 143), (111, 131, 132), (121, 122, 102), (120, 121, 102), (103, 97, 123), (94, 141, 95), (95, 141, 93), (134, 135, 86), (110, 103, 126), (126, 103, 125), (125, 103, 124), (124, 103, 123), (141, 92, 140), (140, 92, 139), (139, 92, 138), (138, 92, 87), (110, 126, 127), (137, 138, 87), (110, 127, 128), (136, 137, 87), (110, 128, 129), (135, 136, 87), (110, 129, 104), (129, 105, 104), (141, 94, 92), (122, 123, 102), (105, 129, 111), (133, 134, 86), (89, 88, 135), (89, 135, 87), (111, 129, 130), (132, 133, 86), (111, 130, 131), (132, 86, 111), (102, 123, 96)])
me_plane_012.polygons.foreach_set('use_smooth', [True] * 144)
_uv = me_plane_012.uv_layers.new(name='UVMap')
_uv.uv.foreach_set('vector', [0.3018, 0.8777, 0.3024, 0.8782, 0.3021, 0.8794, 0.3015, 0.8788, 0.3015, 0.8788, 0.3021, 0.8794, 0.3013, 0.8803, 0.3007, 0.8797, 0.3007, 0.8797, 0.3013, 0.8803, 0.3002, 0.8806, 0.2997, 0.88, 0.3202, 0.8716, 0.3207, 0.8716, 0.3207, 0.8727, 0.3202, 0.8727, 0.2997, 0.88, 0.3002, 0.8806, 0.2866, 0.8806, 0.2871, 0.88, 0.3202, 0.8727, 0.3207, 0.8727, 0.3207, 0.874, 0.3202, 0.874, 0.2871, 0.88, 0.2866, 0.8806, 0.2855, 0.8803, 0.286, 0.8797, 0.3147, 0.885, 0.3147, 0.8842, 0.3157, 0.8842, 0.3157, 0.885, 0.2853, 0.8788, 0.2847, 0.8794, 0.2844, 0.8782, 0.285, 0.8777, 0.3018, 0.8777, 0.3015, 0.8788, 0.3021, 0.8794, 0.3024, 0.8782, 0.3015, 0.8788, 0.3007, 0.8797, 0.3013, 0.8803, 0.3021, 0.8794, 0.3007, 0.8797, 0.2997, 0.88, 0.3002, 0.8806, 0.3013, 0.8803, 0.2997, 0.88, 0.2871, 0.88, 0.2866, 0.8806, 0.3002, 0.8806, 0.2871, 0.88, 0.286, 0.8797, 0.2855, 0.8803, 0.2866, 0.8806, 0.286, 0.8797, 0.2853, 0.8788, 0.2847, 0.8794, 0.2855, 0.8803, 0.2853, 0.8788, 0.285, 0.8777, 0.2844, 0.8782, 0.2847, 0.8794, 0.3202, 0.874, 0.3207, 0.874, 0.3207, 0.8751, 0.3202, 0.8751, 0.3202, 0.8605, 0.3202, 0.8612, 0.3207, 0.8612, 0.3207, 0.8605, 0.3147, 0.885, 0.3157, 0.885, 0.3157, 0.8842, 0.3147, 0.8842, 0.3202, 0.874, 0.3202, 0.8751, 0.3207, 0.8751, 0.3207, 0.874, 0.3131, 0.885, 0.3147, 0.885, 0.3147, 0.8842, 0.3131, 0.8842, 0.3202, 0.8727, 0.3202, 0.874, 0.3207, 0.874, 0.3207, 0.8727, 0.3202, 0.8612, 0.3202, 0.8716, 0.3207, 0.8716, 0.3207, 0.8612, 0.3202, 0.8716, 0.3202, 0.8727, 0.3207, 0.8727, 0.3207, 0.8716, 0.3202, 0.8605, 0.3207, 0.8605, 0.3207, 0.8612, 0.3202, 0.8612, 0.3131, 0.885, 0.3131, 0.8842, 0.3147, 0.8842, 0.3147, 0.885, 0.3202, 0.8612, 0.3207, 0.8612, 0.3207, 0.8716, 0.3202, 0.8716, 0.286, 0.8797, 0.2855, 0.8803, 0.2847, 0.8794, 0.2853, 0.8788, 0.3131, 0.885, 0.3131, 0.885, 0.3131, 0.8842, 0.3131, 0.8842, 0.3131, 0.885, 0.3131, 0.885, 0.3018, 0.8777, 0.3018, 0.8777, 0.3207, 0.8751, 0.3207, 0.8751, 0.2844, 0.8782, 0.3202, 0.8751, 0.2844, 0.8782, 0.2844, 0.8782, 0.3202, 0.8741, 0.285, 0.8777, 0.7112, 0.8783, 0.7156, 0.8795, 0.7081, 0.8902, 0.7112, 0.9486, 0.6848, 0.9465, 0.6934, 0.9453, 0.6541, 0.9475, 0.6508, 0.9443, 0.6615, 0.9368, 0.6848, 0.9465, 0.7112, 0.9486, 0.6584, 0.9486, 0.7112, 0.9486, 0.7013, 0.9421, 0.7081, 0.9368, 0.7112, 0.9486, 0.6934, 0.9453, 0.7013, 0.9421, 0.6584, 0.8783, 0.6848, 0.8805, 0.6763, 0.8816, 0.6763, 0.9453, 0.6584, 0.9486, 0.6683, 0.9421, 0.6848, 0.9465, 0.6584, 0.9486, 0.6763, 0.9453, 0.6497, 0.9399, 0.6615, 0.9368, 0.6508, 0.9443, 0.7188, 0.9443, 0.7156, 0.9475, 0.7081, 0.9368, 0.7156, 0.9475, 0.7112, 0.9486, 0.7081, 0.9368, 0.7013, 0.8849, 0.7112, 0.8783, 0.7081, 0.8902, 0.6497, 0.8871, 0.6518, 0.9135, 0.6497, 0.9399, 0.6518, 0.9135, 0.653, 0.922, 0.6497, 0.9399, 0.653, 0.922, 0.6563, 0.93, 0.6497, 0.9399, 0.6563, 0.93, 0.6615, 0.9368, 0.6497, 0.9399, 0.7081, 0.9368, 0.7134, 0.93, 0.72, 0.9399, 0.7134, 0.93, 0.7167, 0.922, 0.72, 0.9399, 0.7167, 0.922, 0.7178, 0.9135, 0.72, 0.9399, 0.7178, 0.9135, 0.72, 0.8871, 0.72, 0.9399, 0.6497, 0.8871, 0.653, 0.905, 0.6518, 0.9135, 0.7167, 0.905, 0.72, 0.8871, 0.7178, 0.9135, 0.6497, 0.8871, 0.6563, 0.897, 0.653, 0.905, 0.7134, 0.897, 0.72, 0.8871, 0.7167, 0.905, 0.6497, 0.8871, 0.6615, 0.8902, 0.6563, 0.897, 0.7081, 0.8902, 0.72, 0.8871, 0.7134, 0.897, 0.6497, 0.8871, 0.6508, 0.8827, 0.6615, 0.8902, 0.6615, 0.8902, 0.6508, 0.8827, 0.6541, 0.8795, 0.7081, 0.9368, 0.72, 0.9399, 0.7188, 0.9443, 0.6683, 0.9421, 0.6584, 0.9486, 0.6615, 0.9368, 0.6541, 0.8795, 0.6584, 0.8783, 0.6615, 0.8902, 0.6934, 0.8816, 0.7112, 0.8783, 0.7013, 0.8849, 0.7188, 0.8827, 0.7081, 0.8902, 0.7156, 0.8795, 0.7188, 0.8827, 0.72, 0.8871, 0.7081, 0.8902, 0.6584, 0.8783, 0.6683, 0.8849, 0.6615, 0.8902, 0.6848, 0.8805, 0.7112, 0.8783, 0.6934, 0.8816, 0.6584, 0.8783, 0.6763, 0.8816, 0.6683, 0.8849, 0.6848, 0.8805, 0.6584, 0.8783, 0.7112, 0.8783, 0.6584, 0.9486, 0.6541, 0.9475, 0.6615, 0.9368, 0.3018, 0.8777, 0.3015, 0.8788, 0.3021, 0.8794, 0.3024, 0.8782, 0.3015, 0.8788, 0.3007, 0.8797, 0.3013, 0.8803, 0.3021, 0.8794, 0.3007, 0.8797, 0.2997, 0.88, 0.3002, 0.8806, 0.3013, 0.8803, 0.3202, 0.8716, 0.3202, 0.8727, 0.3207, 0.8727, 0.3207, 0.8716, 0.2997, 0.88, 0.2871, 0.88, 0.2866, 0.8806, 0.3002, 0.8806, 0.3202, 0.8727, 0.3202, 0.874, 0.3207, 0.874, 0.3207, 0.8727, 0.2871, 0.88, 0.286, 0.8797, 0.2855, 0.8803, 0.2866, 0.8806, 0.3147, 0.885, 0.3157, 0.885, 0.3157, 0.8842, 0.3147, 0.8842, 0.2853, 0.8788, 0.285, 0.8777, 0.2844, 0.8782, 0.2847, 0.8794, 0.3018, 0.8777, 0.3024, 0.8782, 0.3021, 0.8794, 0.3015, 0.8788, 0.3015, 0.8788, 0.3021, 0.8794, 0.3013, 0.8803, 0.3007, 0.8797, 0.3007, 0.8797, 0.3013, 0.8803, 0.3002, 0.8806, 0.2997, 0.88, 0.2997, 0.88, 0.3002, 0.8806, 0.2866, 0.8806, 0.2871, 0.88, 0.2871, 0.88, 0.2866, 0.8806, 0.2855, 0.8803, 0.286, 0.8797, 0.286, 0.8797, 0.2855, 0.8803, 0.2847, 0.8794, 0.2853, 0.8788, 0.2853, 0.8788, 0.2847, 0.8794, 0.2844, 0.8782, 0.285, 0.8777, 0.3202, 0.874, 0.3202, 0.8751, 0.3207, 0.8751, 0.3207, 0.874, 0.3202, 0.8605, 0.3207, 0.8605, 0.3207, 0.8612, 0.3202, 0.8612, 0.3147, 0.885, 0.3147, 0.8842, 0.3157, 0.8842, 0.3157, 0.885, 0.3202, 0.874, 0.3207, 0.874, 0.3207, 0.8751, 0.3202, 0.8751, 0.3131, 0.885, 0.3131, 0.8842, 0.3147, 0.8842, 0.3147, 0.885, 0.3202, 0.8727, 0.3207, 0.8727, 0.3207, 0.874, 0.3202, 0.874, 0.3202, 0.8612, 0.3207, 0.8612, 0.3207, 0.8716, 0.3202, 0.8716, 0.3202, 0.8716, 0.3207, 0.8716, 0.3207, 0.8727, 0.3202, 0.8727, 0.3202, 0.8605, 0.3202, 0.8612, 0.3207, 0.8612, 0.3207, 0.8605, 0.3131, 0.885, 0.3147, 0.885, 0.3147, 0.8842, 0.3131, 0.8842, 0.3202, 0.8612, 0.3202, 0.8716, 0.3207, 0.8716, 0.3207, 0.8612, 0.286, 0.8797, 0.2853, 0.8788, 0.2847, 0.8794, 0.2855, 0.8803, 0.3131, 0.885, 0.3131, 0.8842, 0.3131, 0.8842, 0.3131, 0.885, 0.3131, 0.885, 0.3018, 0.8777, 0.3018, 0.8777, 0.3131, 0.885, 0.3207, 0.8751, 0.3202, 0.8751, 0.2844, 0.8782, 0.3207, 0.8751, 0.2844, 0.8782, 0.285, 0.8777, 0.3202, 0.8741, 0.2844, 0.8782, 0.7112, 0.8783, 0.7081, 0.8902, 0.7156, 0.8795, 0.7112, 0.9486, 0.6934, 0.9453, 0.6848, 0.9465, 0.6541, 0.9475, 0.6615, 0.9368, 0.6508, 0.9443, 0.6848, 0.9465, 0.6584, 0.9486, 0.7112, 0.9486, 0.7112, 0.9486, 0.7081, 0.9368, 0.7013, 0.9421, 0.7112, 0.9486, 0.7013, 0.9421, 0.6934, 0.9453, 0.6584, 0.8783, 0.6763, 0.8816, 0.6848, 0.8805, 0.6763, 0.9453, 0.6683, 0.9421, 0.6584, 0.9486, 0.6848, 0.9465, 0.6763, 0.9453, 0.6584, 0.9486, 0.6497, 0.9399, 0.6508, 0.9443, 0.6615, 0.9368, 0.7188, 0.9443, 0.7081, 0.9368, 0.7156, 0.9475, 0.7156, 0.9475, 0.7081, 0.9368, 0.7112, 0.9486, 0.7013, 0.8849, 0.7081, 0.8902, 0.7112, 0.8783, 0.6497, 0.8871, 0.6497, 0.9399, 0.6518, 0.9135, 0.6518, 0.9135, 0.6497, 0.9399, 0.653, 0.922, 0.653, 0.922, 0.6497, 0.9399, 0.6563, 0.93, 0.6563, 0.93, 0.6497, 0.9399, 0.6615, 0.9368, 0.7081, 0.9368, 0.72, 0.9399, 0.7134, 0.93, 0.7134, 0.93, 0.72, 0.9399, 0.7167, 0.922, 0.7167, 0.922, 0.72, 0.9399, 0.7178, 0.9135, 0.7178, 0.9135, 0.72, 0.9399, 0.72, 0.8871, 0.6497, 0.8871, 0.6518, 0.9135, 0.653, 0.905, 0.7167, 0.905, 0.7178, 0.9135, 0.72, 0.8871, 0.6497, 0.8871, 0.653, 0.905, 0.6563, 0.897, 0.7134, 0.897, 0.7167, 0.905, 0.72, 0.8871, 0.6497, 0.8871, 0.6563, 0.897, 0.6615, 0.8902, 0.7081, 0.8902, 0.7134, 0.897, 0.72, 0.8871, 0.6497, 0.8871, 0.6615, 0.8902, 0.6508, 0.8827, 0.6615, 0.8902, 0.6541, 0.8795, 0.6508, 0.8827, 0.7081, 0.9368, 0.7188, 0.9443, 0.72, 0.9399, 0.6683, 0.9421, 0.6615, 0.9368, 0.6584, 0.9486, 0.6541, 0.8795, 0.6615, 0.8902, 0.6584, 0.8783, 0.6934, 0.8816, 0.7013, 0.8849, 0.7112, 0.8783, 0.7188, 0.8827, 0.7156, 0.8795, 0.7081, 0.8902, 0.7188, 0.8827, 0.7081, 0.8902, 0.72, 0.8871, 0.6584, 0.8783, 0.6615, 0.8902, 0.6683, 0.8849, 0.6848, 0.8805, 0.6934, 0.8816, 0.7112, 0.8783, 0.6584, 0.8783, 0.6683, 0.8849, 0.6763, 0.8816, 0.6848, 0.8805, 0.7112, 0.8783, 0.6584, 0.8783, 0.6584, 0.9486, 0.6615, 0.9368, 0.6541, 0.9475])
me_plane_012.materials.append(mat_briantb225b_heatpumpframematerial)
me_plane_012.use_remesh_preserve_volume = False
me_plane_012.use_remesh_preserve_attributes = False
me_plane_012.use_mirror_vertex_groups = False
me_plane_012.update()
me_plane_011 = bpy.data.meshes.new('Plane.011')
me_plane_011.from_pydata([(-0.1655, 0.06477, 0.156), (0.06639, -0.1728, 0.156), (-0.1646, -0.03568, 0.156), (-0.02828, -0.172, 0.156), (-0.1463, -0.1038, 0.156), (-0.09644, -0.1537, 0.156), (-0.1655, 0.06477, 0.1553), (-0.1655, 0.06477, -0.156), (0.06639, -0.1728, -0.156), (-0.1152, 0.03598, 0.156), (0.0401, -0.1211, 0.156), (-0.1152, 0.03598, -0.156), (0.0401, -0.1211, -0.156), (-0.1653, 0.06496, 0.156), (0.06659, -0.1726, 0.156), (-0.1653, 0.06496, -0.156), (0.06659, -0.1726, -0.156), (-0.115, 0.03617, 0.156), (0.0403, -0.1209, 0.156), (-0.115, 0.03617, -0.156), (0.0403, -0.1209, -0.156), (0.06639, -0.1728, 0.1553), (-0.1646, -0.03568, 0.1553), (-0.02828, -0.172, 0.1553), (-0.1463, -0.1038, 0.1553), (-0.09644, -0.1537, 0.1553), (-0.1152, 0.03598, 0.1553), (0.0401, -0.1211, 0.1553)], [], [(10, 12, 8, 1), (0, 7, 11, 9), (9, 11, 12, 10), (18, 14, 16, 20), (13, 17, 19, 15), (17, 18, 20, 19), (5, 3, 1, 10, 9, 0, 2, 4), (25, 24, 22, 6, 26, 27, 21, 23)])
me_plane_011.polygons.foreach_set('use_smooth', [True] * 8)
_uv = me_plane_011.uv_layers.new(name='UVMap')
_uv.uv.foreach_set('vector', [0.7072, 0.819, 0.7104, 0.696, 0.7336, 0.6967, 0.7299, 0.8216, 0.5989, 0.8261, 0.5915, 0.6972, 0.6163, 0.696, 0.6224, 0.8225, 0.6224, 0.8225, 0.6163, 0.696, 0.7104, 0.696, 0.7072, 0.819, 0.757, 0.8218, 0.7336, 0.8218, 0.7336, 0.696, 0.757, 0.696, 0.8695, 0.8218, 0.8461, 0.8218, 0.8461, 0.696, 0.8695, 0.696, 0.8461, 0.8218, 0.757, 0.8218, 0.757, 0.696, 0.8461, 0.696, 0.6833, 0.8686, 0.7066, 0.8519, 0.7299, 0.8216, 0.7072, 0.819, 0.6224, 0.8225, 0.5989, 0.8261, 0.6276, 0.8578, 0.6542, 0.871, 0.6431, 0.8711, 0.6716, 0.871, 0.6963, 0.8851, 0.7254, 0.9133, 0.7029, 0.9196, 0.6138, 0.9196, 0.5915, 0.9125, 0.6186, 0.8855])
me_plane_011.materials.append(mat_briantb225b_heatpumpframematerial)
me_plane_011.use_remesh_preserve_volume = False
me_plane_011.use_remesh_preserve_attributes = False
me_plane_011.use_mirror_vertex_groups = False
me_plane_011.update()
me_plane_009 = bpy.data.meshes.new('Plane.009')
me_plane_009.from_pydata([(-0.4396, -0.2023, 0.74), (-0.2058, -0.4396, 0.74), (-0.4396, -0.2023, 0.3635), (-0.4396, -0.3033, 0.74), (-0.3033, -0.4396, 0.74), (-0.4214, -0.3715, 0.74), (-0.3715, -0.4213, 0.74), (-0.2058, -0.4396, 0.3635), (-0.4396, -0.3033, 0.3635), (-0.3033, -0.4396, 0.3635), (-0.4214, -0.3715, 0.3635), (-0.3715, -0.4213, 0.3635), (-0.4387, -0.2015, 0.74), (-0.2049, -0.4388, 0.74), (-0.4387, -0.2015, 0.3635), (-0.4387, -0.3025, 0.74), (-0.3024, -0.4388, 0.74), (-0.4204, -0.3706, 0.74), (-0.3705, -0.4205, 0.74), (-0.2049, -0.4388, 0.3635), (-0.4387, -0.3025, 0.3635), (-0.3024, -0.4388, 0.3635), (-0.4204, -0.3706, 0.3635), (-0.3705, -0.4205, 0.3635)], [], [(3, 8, 10, 5), (3, 0, 2, 8), (5, 10, 11, 6), (4, 9, 7, 1), (6, 11, 9, 4), (15, 17, 22, 20), (15, 20, 14, 12), (17, 18, 23, 22), (16, 13, 19, 21), (18, 16, 21, 23)])
me_plane_009.polygons.foreach_set('use_smooth', [True] * 10)
_uv = me_plane_009.uv_layers.new(name='UVMap')
_uv.uv.foreach_set('vector', [0.7768, 0.9389, 0.5774, 0.9389, 0.5774, 0.9015, 0.7768, 0.9015, 0.7768, 0.9389, 0.7768, 0.9924, 0.5774, 0.9924, 0.5774, 0.9389, 0.7768, 0.9015, 0.5774, 0.9015, 0.5774, 0.8642, 0.7768, 0.8642, 0.7768, 0.8268, 0.5774, 0.8268, 0.5774, 0.7752, 0.7768, 0.7752, 0.7768, 0.8642, 0.5774, 0.8642, 0.5774, 0.8268, 0.7768, 0.8268, 0.9762, 0.8287, 0.9762, 0.866, 0.7768, 0.866, 0.7768, 0.8287, 0.9762, 0.8287, 0.7768, 0.8287, 0.7768, 0.7752, 0.9762, 0.7752, 0.9762, 0.866, 0.9762, 0.9034, 0.7768, 0.9034, 0.7768, 0.866, 0.9762, 0.9408, 0.9762, 0.9924, 0.7768, 0.9924, 0.7768, 0.9408, 0.9762, 0.9034, 0.9762, 0.9408, 0.7768, 0.9408, 0.7768, 0.9034])
me_plane_009.materials.append(mat_briantb225b_heatpumpframematerial)
me_plane_009.use_remesh_preserve_volume = False
me_plane_009.use_remesh_preserve_attributes = False
me_plane_009.use_mirror_vertex_groups = False
me_plane_009.update()
me_plane_006 = bpy.data.meshes.new('Plane.006')
me_plane_006.from_pydata([(0.06783, 0.05872, 0.1737), (-0.06706, 0.05872, 0.1737), (0.07331, 0.05872, 0.1348), (-0.07255, 0.05872, 0.1348), (0.0003839, 0.05872, 0.1162), (-0.4403, -0.1056, -0.3449), (-0.3306, 0.05808, -0.3449), (-0.4256, 0.003526, -0.3449), (-0.3854, 0.04367, -0.3449), (0.4403, -0.1055, -0.3449), (0.3306, 0.05808, -0.3449), (0.4256, 0.003526, -0.3449), (0.3854, 0.04367, -0.3449), (-0.4403, -0.1056, 0.3449), (-0.3306, 0.05808, 0.3449), (-0.4256, 0.003526, 0.3449), (-0.3854, 0.04367, 0.3449), (0.4403, -0.1055, 0.3449), (0.3306, 0.05808, 0.3449), (0.4256, 0.003526, 0.3449), (0.3854, 0.04367, 0.3449), (-0.4403, -0.1056, -0.3449), (-0.3306, 0.05836, -0.3449), (-0.4256, 0.003526, -0.3449), (-0.3854, 0.04367, -0.3449), (0.4403, -0.1055, -0.3449), (0.3306, 0.05836, -0.3449), (0.4256, 0.003526, -0.3449), (0.3854, 0.04367, -0.3449), (-0.4403, -0.1056, 0.3449), (-0.3306, 0.05836, 0.3449), (-0.4256, 0.003526, 0.3449), (-0.3854, 0.04367, 0.3449), (0.4403, -0.1055, 0.3449), (0.3306, 0.05836, 0.3449), (0.4256, 0.003526, 0.3449), (0.3854, 0.04367, 0.3449), (0.06783, 0.05767, 0.1737), (-0.06706, 0.05767, 0.1737), (0.07331, 0.05767, 0.1348), (-0.07255, 0.05767, 0.1348), (0.0003839, 0.05767, 0.1162)], [], [(0, 2, 4, 3, 1), (6, 10, 18, 14), (5, 7, 15, 13), (7, 8, 16, 15), (8, 16, 14, 6), (9, 17, 19, 11), (11, 19, 20, 12), (12, 20, 18, 10), (22, 30, 34, 26), (21, 29, 31, 23), (23, 31, 32, 24), (24, 22, 30, 32), (25, 27, 35, 33), (27, 28, 36, 35), (28, 26, 34, 36), (37, 38, 40, 41, 39)])
me_plane_006.polygons.foreach_set('use_smooth', [0, 1, 1, 1, 1, 1, 1, 1, 1, 1, 1, 1, 1, 1, 1, 0])
_uv = me_plane_006.uv_layers.new(name='UVMap')
_uv.uv.foreach_set('vector', [0.2475, 0.9843, 0.2403, 0.9264, 0.3355, 0.9085, 0.4307, 0.9264, 0.4235, 0.9843, 0.1301, 0.6418, 0.4615, 0.6418, 0.4615, 0.2962, 0.1301, 0.2962, 0.0181, 0.6418, 0.07325, 0.6418, 0.07325, 0.2962, 0.0181, 0.2962, 0.07325, 0.6418, 0.1017, 0.6418, 0.1017, 0.2962, 0.07325, 0.2962, 0.1017, 0.6418, 0.1017, 0.2962, 0.1301, 0.2962, 0.1301, 0.6418, 0.5735, 0.6418, 0.5735, 0.2962, 0.5183, 0.2962, 0.5183, 0.6418, 0.5183, 0.6418, 0.5183, 0.2962, 0.4899, 0.2962, 0.4899, 0.6418, 0.4899, 0.6418, 0.4899, 0.2962, 0.4615, 0.2962, 0.4615, 0.6418, 0.1301, 0.6418, 0.1301, 0.2962, 0.4615, 0.2962, 0.4615, 0.6418, 0.0181, 0.6418, 0.0181, 0.2962, 0.07325, 0.2962, 0.07325, 0.6418, 0.07325, 0.6418, 0.07325, 0.2962, 0.1017, 0.2962, 0.1017, 0.6418, 0.1017, 0.6418, 0.1301, 0.6418, 0.1301, 0.2962, 0.1017, 0.2962, 0.5735, 0.6418, 0.5183, 0.6418, 0.5183, 0.2962, 0.5735, 0.2962, 0.5183, 0.6418, 0.4899, 0.6418, 0.4899, 0.2962, 0.5183, 0.2962, 0.4899, 0.6418, 0.4615, 0.6418, 0.4615, 0.2962, 0.4899, 0.2962, 0.4688, 0.9816, 0.5489, 0.9816, 0.5521, 0.9552, 0.5088, 0.9471, 0.4655, 0.9552])
me_plane_006.materials.append(mat_briantb225b_heatpumpframematerial)
me_plane_006.use_remesh_preserve_volume = False
me_plane_006.use_remesh_preserve_attributes = False
me_plane_006.use_mirror_vertex_groups = False
me_plane_006.update()
me_plane_005 = bpy.data.meshes.new('Plane.005')
me_plane_005.from_pydata([(0.0, 0.1953, -0.3449), (-0.002796, -0.2819, -0.3449), (0.0, 0.1953, 0.3449), (-0.002796, -0.2819, 0.3449), (0.001005, 0.1953, -0.3449), (-0.001791, -0.2819, -0.3449), (0.001005, 0.1953, 0.3449), (-0.001791, -0.2819, 0.3449)], [], [(0, 1, 3, 2), (4, 6, 7, 5)])
me_plane_005.polygons.foreach_set('use_smooth', [True] * 2)
_uv = me_plane_005.uv_layers.new(name='UVMap')
_uv.uv.foreach_set('vector', [0.01853, 0.6469, 0.2249, 0.6469, 0.2249, 0.9931, 0.01853, 0.9931, 0.01853, 0.6469, 0.01853, 0.9931, 0.2249, 0.9931, 0.2249, 0.6469])
me_plane_005.materials.append(mat_briantb225b_heatpumpframematerial)
me_plane_005.use_remesh_preserve_volume = False
me_plane_005.use_remesh_preserve_attributes = False
me_plane_005.use_mirror_vertex_groups = False
me_plane_005.update()
me_plane_002 = bpy.data.meshes.new('Plane.002')
me_plane_002.from_pydata([(0.3312, -0.4396, 0.05024), (0.4409, -0.3299, 0.05024), (0.3861, -0.4249, 0.05024), (0.4262, -0.3848, 0.05024), (0.4409, 0.277, 0.05024), (-0.2066, -0.4396, 0.05024), (0.3312, -0.4396, 0.74), (0.4409, -0.3299, 0.74), (0.3861, -0.4249, 0.74), (0.4262, -0.3848, 0.74), (0.4409, 0.277, 0.74), (-0.2066, -0.4396, 0.74), (0.3308, -0.4389, 0.05024), (0.4404, -0.3292, 0.05024), (0.3856, -0.4242, 0.05024), (0.4257, -0.3841, 0.05024), (0.4404, 0.2777, 0.05024), (-0.207, -0.4389, 0.05024), (0.3308, -0.4389, 0.74), (0.4404, -0.3292, 0.74), (0.3856, -0.4242, 0.74), (0.4257, -0.3841, 0.74), (0.4404, 0.2777, 0.74), (-0.207, -0.4389, 0.74)], [], [(1, 4, 10, 7), (3, 1, 7, 9), (0, 6, 11, 5), (0, 2, 8, 6), (2, 3, 9, 8), (13, 19, 22, 16), (15, 21, 19, 13), (12, 17, 23, 18), (12, 18, 20, 14), (14, 20, 21, 15)])
me_plane_002.polygons.foreach_set('use_smooth', [True] * 10)
_uv = me_plane_002.uv_layers.new(name='UVMap')
_uv.uv.foreach_set('vector', [0.2894, 0.2953, 0.5737, 0.2953, 0.5737, 0.642, 0.2894, 0.642, 0.2628, 0.2953, 0.2894, 0.2953, 0.2894, 0.642, 0.2628, 0.642, 0.2096, 0.2953, 0.2096, 0.642, 0.01778, 0.642, 0.01778, 0.2953, 0.2096, 0.2953, 0.2362, 0.2953, 0.2362, 0.642, 0.2096, 0.642, 0.2362, 0.2953, 0.2628, 0.2953, 0.2628, 0.642, 0.2362, 0.642, 0.2894, 0.2953, 0.2894, 0.642, 0.5737, 0.642, 0.5737, 0.2953, 0.2628, 0.2953, 0.2628, 0.642, 0.2894, 0.642, 0.2894, 0.2953, 0.2096, 0.2953, 0.01778, 0.2953, 0.01778, 0.642, 0.2096, 0.642, 0.2096, 0.2953, 0.2096, 0.642, 0.2362, 0.642, 0.2362, 0.2953, 0.2362, 0.2953, 0.2362, 0.642, 0.2628, 0.642, 0.2628, 0.2953])
me_plane_002.materials.append(mat_briantb225b_heatpumpframematerial)
me_plane_002.use_remesh_preserve_volume = False
me_plane_002.use_remesh_preserve_attributes = False
me_plane_002.use_mirror_vertex_groups = False
me_plane_002.update()
me_plane_001 = bpy.data.meshes.new('Plane.001')
me_plane_001.from_pydata([(0.07, -0.4141, 0.0005), (0.07, 0.4141, 0.0005), (-0.07, -0.4141, 0.0005), (-0.07, 0.4141, 0.0005), (0.07, -0.4141, 0.0161), (0.06226, -0.4141, 0.02384), (0.06773, -0.4141, 0.02157), (0.06226, 0.4141, 0.02384), (0.07, 0.4141, 0.0161), (0.06773, 0.4141, 0.02157), (-0.06226, -0.4141, 0.02384), (-0.07, -0.4141, 0.0161), (-0.06773, -0.4141, 0.02157), (-0.07, 0.4141, 0.0161), (-0.06226, 0.4141, 0.02384), (-0.06773, 0.4141, 0.02157), (-0.2102, -0.4141, 0.0476), (-0.4141, -0.2028, 0.0476), (0.3338, -0.4445, 0.0476), (0.4445, -0.3338, 0.0476), (0.3891, -0.4297, 0.0476), (0.4297, -0.3891, 0.0476), (-0.4422, 0.2789, 0.0476), (-0.3338, 0.4445, 0.0476), (-0.4297, 0.3891, 0.0476), (-0.3891, 0.4297, 0.0476), (0.4445, 0.2845, 0.0476), (0.3338, 0.4445, 0.0476), (0.4297, 0.3891, 0.0476), (0.3891, 0.4297, 0.0476), (0.3109, -0.4141, 0.0476), (0.4141, -0.3109, 0.0476), (0.3625, -0.4003, 0.0476), (0.4003, -0.3625, 0.0476), (-0.4141, 0.3109, 0.0476), (-0.3109, 0.4141, 0.0476), (-0.4003, 0.3625, 0.0476), (-0.3625, 0.4003, 0.0476), (0.4141, 0.3109, 0.0476), (0.3109, 0.4141, 0.0476), (0.4003, 0.3625, 0.0476), (0.3625, 0.4003, 0.0476), (-0.4445, -0.2028, 0.0476), (-0.2102, -0.4445, 0.0476), (-0.2102, -0.4141, 0.0005), (-0.4141, -0.2028, 0.0005), (0.3109, -0.4141, 0.0005), (0.4141, -0.3109, 0.0005), (0.3625, -0.4003, 0.0005), (0.4003, -0.3625, 0.0005), (-0.4141, 0.3109, 0.0005), (-0.3109, 0.4141, 0.0005), (-0.4003, 0.3625, 0.0005), (-0.3625, 0.4003, 0.0005), (0.4141, 0.3109, 0.0005), (0.3109, 0.4141, 0.0005), (0.4003, 0.3625, 0.0005), (0.3625, 0.4003, 0.0005), (0.3338, -0.4445, 0.0626), (0.4445, -0.3338, 0.0626), (0.3891, -0.4297, 0.0626), (0.4297, -0.3891, 0.0626), (-0.4422, 0.2789, 0.0626), (-0.3338, 0.4445, 0.0626), (-0.4297, 0.3891, 0.0626), (-0.3891, 0.4297, 0.0626), (0.4445, 0.2845, 0.0626), (0.3338, 0.4445, 0.0626), (0.4297, 0.3891, 0.0626), (0.3891, 0.4297, 0.0626), (-0.4445, -0.2028, 0.0626), (-0.2102, -0.4445, 0.0626), (-0.2512, -0.4632, 0.0626), (-0.2298, -0.4635, 0.0626), (-0.2298, -0.4635, 0.0476), (-0.2512, -0.4632, 0.0476), (-0.4641, -0.2218, 0.0476), (-0.4645, -0.2432, 0.0476), (-0.4641, -0.2218, 0.0626), (-0.4645, -0.2432, 0.0626), (0.07, -0.4141, 0.02384), (0.07, 0.4141, 0.02384), (-0.07, -0.4141, 0.02384), (-0.07, 0.4141, 0.02384), (0.07, -0.4141, 0.04759), (-0.07, -0.4141, 0.04759), (0.07, 0.4141, 0.0476), (-0.07, 0.4141, 0.0476), (0.06989, -0.4133, 0.003485), (0.06989, 0.4133, 0.003485), (-0.06986, -0.4133, 0.003485), (-0.06986, 0.4133, 0.003485), (0.06989, -0.4133, 0.01906), (0.06216, -0.4133, 0.02679), (0.06763, -0.4133, 0.02452), (0.06216, 0.4133, 0.02679), (0.06989, 0.4133, 0.01906), (0.06763, 0.4133, 0.02452), (-0.06213, -0.4133, 0.02679), (-0.06986, -0.4133, 0.01906), (-0.06759, -0.4133, 0.02452), (-0.06986, 0.4133, 0.01906), (-0.06213, 0.4133, 0.02679), (-0.06759, 0.4133, 0.02452), (-0.2098, -0.4133, 0.0505), (-0.4133, -0.2024, 0.0505), (0.3332, -0.4437, 0.0505), (0.4437, -0.3332, 0.0505), (0.3884, -0.4289, 0.0505), (0.4289, -0.3884, 0.0505), (-0.4413, 0.2783, 0.0505), (-0.3332, 0.4437, 0.0505), (-0.4289, 0.3885, 0.0505), (-0.3884, 0.4289, 0.0505), (0.4437, 0.2839, 0.0505), (0.3332, 0.4437, 0.0505), (0.4289, 0.3885, 0.0505), (0.3884, 0.4289, 0.0505), (0.3104, -0.4133, 0.0505), (0.4133, -0.3104, 0.0505), (0.3619, -0.3995, 0.0505), (0.3996, -0.3618, 0.0505), (-0.4133, 0.3104, 0.0505), (-0.3104, 0.4133, 0.0505), (-0.3995, 0.3619, 0.0505), (-0.3618, 0.3996, 0.0505), (0.4133, 0.3104, 0.0505), (0.3104, 0.4133, 0.0505), (0.3996, 0.3619, 0.0505), (0.3619, 0.3996, 0.0505), (-0.4437, -0.2024, 0.0505), (-0.2098, -0.4437, 0.0505), (-0.2098, -0.4133, 0.003485), (-0.4133, -0.2024, 0.003485), (0.3104, -0.4133, 0.003485), (0.4133, -0.3104, 0.003485), (0.3619, -0.3995, 0.003485), (0.3996, -0.3618, 0.003485), (-0.4133, 0.3104, 0.003485), (-0.3104, 0.4133, 0.003485), (-0.3995, 0.3619, 0.003485), (-0.3618, 0.3996, 0.003485), (0.4133, 0.3104, 0.003485), (0.3104, 0.4133, 0.003485), (0.3996, 0.3619, 0.003485), (0.3619, 0.3996, 0.003485), (0.3332, -0.4437, 0.06547), (0.4437, -0.3332, 0.06547), (0.3884, -0.4289, 0.06547), (0.4289, -0.3884, 0.06547), (-0.4413, 0.2783, 0.06547), (-0.3332, 0.4437, 0.06547), (-0.4289, 0.3885, 0.06547), (-0.3884, 0.4289, 0.06547), (0.4437, 0.2839, 0.06547), (0.3332, 0.4437, 0.06547), (0.4289, 0.3885, 0.06547), (0.3884, 0.4289, 0.06547), (-0.4437, -0.2024, 0.06547), (-0.2098, -0.4437, 0.06547), (-0.2507, -0.4623, 0.06547), (-0.2294, -0.4627, 0.06547), (-0.2294, -0.4627, 0.0505), (-0.2507, -0.4623, 0.0505), (-0.4633, -0.2214, 0.0505), (-0.4636, -0.2427, 0.0505), (-0.4633, -0.2214, 0.06547), (-0.4636, -0.2427, 0.06547), (0.06989, -0.4133, 0.02679), (0.06989, 0.4133, 0.02679), (-0.06986, -0.4133, 0.02679), (-0.06986, 0.4133, 0.02679), (0.06989, -0.4133, 0.05049), (-0.06986, -0.4133, 0.05049), (0.06989, 0.4133, 0.0505), (-0.06986, 0.4133, 0.0505)], [], [(11, 2, 3, 13), (14, 7, 5, 10), (7, 9, 6, 5), (9, 8, 4, 6), (10, 12, 15, 14), (12, 11, 13, 15), (8, 1, 0, 4), (37, 53, 52, 36), (35, 51, 53, 37), (38, 54, 56, 40), (40, 56, 57, 41), (41, 57, 55, 39), (32, 48, 49, 33), (17, 34, 50, 45), (33, 49, 47, 31), (34, 36, 52, 50), (30, 46, 48, 32), (31, 47, 54, 38), (45, 44, 16, 17), (17, 42, 22, 34), (34, 22, 24, 36), (36, 24, 25, 37), (37, 25, 23, 35), (35, 23, 27, 39), (39, 27, 29, 41), (41, 29, 28, 40), (40, 28, 26, 38), (38, 26, 19, 31), (31, 19, 21, 33), (33, 21, 20, 32), (32, 20, 18, 30), (30, 18, 43, 16), (18, 58, 71, 43), (25, 65, 63, 23), (28, 68, 66, 26), (29, 69, 68, 28), (20, 60, 58, 18), (27, 67, 69, 29), (21, 61, 60, 20), (26, 66, 59, 19), (19, 59, 61, 21), (23, 63, 67, 27), (42, 70, 62, 22), (22, 62, 64, 24), (24, 64, 65, 25), (75, 72, 79, 77), (76, 77, 79, 78), (74, 73, 72, 75), (43, 71, 73, 74), (42, 76, 78, 70), (17, 16, 43, 74, 75, 77, 76, 42), (80, 84, 85, 82), (16, 44, 2, 82, 85), (0, 46, 30, 84, 80), (83, 87, 86, 81), (1, 81, 86, 87, 39, 55), (51, 35, 87, 83, 3), (9, 7, 81, 8), (15, 13, 83, 14), (12, 10, 82, 11), (6, 4, 80, 5), (46, 0, 1, 55, 57, 56, 54, 47, 49, 48), (3, 2, 44, 45, 50, 52, 53, 51), (99, 101, 91, 90), (102, 98, 93, 95), (95, 93, 94, 97), (97, 94, 92, 96), (98, 102, 103, 100), (100, 103, 101, 99), (96, 92, 88, 89), (125, 124, 140, 141), (123, 125, 141, 139), (126, 128, 144, 142), (128, 129, 145, 144), (129, 127, 143, 145), (120, 121, 137, 136), (105, 133, 138, 122), (121, 119, 135, 137), (122, 138, 140, 124), (118, 120, 136, 134), (119, 126, 142, 135), (133, 105, 104, 132), (105, 122, 110, 130), (122, 124, 112, 110), (124, 125, 113, 112), (125, 123, 111, 113), (123, 127, 115, 111), (127, 129, 117, 115), (129, 128, 116, 117), (128, 126, 114, 116), (126, 119, 107, 114), (119, 121, 109, 107), (121, 120, 108, 109), (120, 118, 106, 108), (118, 104, 131, 106), (106, 131, 159, 146), (113, 111, 151, 153), (116, 114, 154, 156), (117, 116, 156, 157), (108, 106, 146, 148), (115, 117, 157, 155), (109, 108, 148, 149), (114, 107, 147, 154), (107, 109, 149, 147), (111, 115, 155, 151), (130, 110, 150, 158), (110, 112, 152, 150), (112, 113, 153, 152), (163, 165, 167, 160), (164, 166, 167, 165), (162, 163, 160, 161), (131, 162, 161, 159), (130, 158, 166, 164), (105, 130, 164, 165, 163, 162, 131, 104), (168, 170, 173, 172), (104, 173, 170, 90, 132), (88, 168, 172, 118, 134), (171, 169, 174, 175), (89, 143, 127, 175, 174, 169), (139, 91, 171, 175, 123), (97, 96, 169, 95), (103, 102, 171, 101), (100, 99, 170, 98), (94, 93, 168, 92), (134, 136, 137, 135, 142, 144, 145, 143, 89, 88), (91, 139, 141, 140, 138, 133, 132, 90)])
me_plane_001.polygons.foreach_set('use_smooth', [0, 0, 1, 1, 1, 1, 0, 1, 1, 1, 1, 1, 1, 1, 1, 1, 1, 1, 1, 0, 0, 0, 0, 0, 0, 0, 0, 0, 0, 0, 0, 0, 1, 1, 1, 1, 1, 1, 1, 1, 1, 1, 1, 1, 1, 1, 1, 1, 1, 1, 0, 0, 1, 0, 0, 0, 1, 0, 0, 0, 0, 1, 0, 0, 0, 1, 1, 1, 1, 0, 1, 1, 1, 1, 1, 1, 1, 1, 1, 1, 1, 1, 0, 0, 0, 0, 0, 0, 0, 0, 0, 0, 0, 0, 0, 1, 1, 1, 1, 1, 1, 1, 1, 1, 1, 1, 1, 1, 1, 1, 1, 1, 1, 0, 1, 1, 1, 1, 1, 1, 0, 0, 0, 0, 1, 0])
_uv = me_plane_001.uv_layers.new(name='UVMap')
_uv.uv.foreach_set('vector', [0.06234, 0.8776, 0.06234, 0.8742, 0.2462, 0.8742, 0.2462, 0.8776, 0.1404, 0.966, 0.1681, 0.966, 0.1681, 0.7822, 0.1404, 0.7822, 0.1681, 0.966, 0.1693, 0.966, 0.1693, 0.7822, 0.1681, 0.7822, 0.2462, 0.8789, 0.2462, 0.8776, 0.06234, 0.8776, 0.06234, 0.8789, 0.1404, 0.7822, 0.1392, 0.7822, 0.1392, 0.966, 0.1404, 0.966, 0.06234, 0.8789, 0.06234, 0.8776, 0.2462, 0.8776, 0.2462, 0.8789, 0.2462, 0.8776, 0.2462, 0.8742, 0.06234, 0.8742, 0.06234, 0.8776, 0.07379, 0.8846, 0.07379, 0.8742, 0.06541, 0.8742, 0.06541, 0.8846, 0.08524, 0.8846, 0.08524, 0.8742, 0.07379, 0.8742, 0.07379, 0.8846, 0.2233, 0.8846, 0.2233, 0.8742, 0.2347, 0.8742, 0.2347, 0.8846, 0.2431, 0.8846, 0.2431, 0.8742, 0.2347, 0.8742, 0.2347, 0.8846, 0.2347, 0.8846, 0.2347, 0.8742, 0.2233, 0.8742, 0.2233, 0.8846, 0.2347, 0.8846, 0.2347, 0.8742, 0.2431, 0.8742, 0.2431, 0.8846, 0.1092, 0.8846, 0.2233, 0.8846, 0.2233, 0.8742, 0.1092, 0.8742, 0.07379, 0.8846, 0.07379, 0.8742, 0.08524, 0.8742, 0.08524, 0.8846, 0.2233, 0.8846, 0.2347, 0.8846, 0.2347, 0.8742, 0.2233, 0.8742, 0.2233, 0.8846, 0.2233, 0.8742, 0.2347, 0.8742, 0.2347, 0.8846, 0.08524, 0.8846, 0.08524, 0.8742, 0.2233, 0.8742, 0.2233, 0.8846, 0.1092, 0.8742, 0.06234, 0.8742, 0.06234, 0.8846, 0.1092, 0.8846, 0.06234, 0.8291, 0.05559, 0.8291, 0.05559, 0.9482, 0.06234, 0.9431, 0.06234, 0.9431, 0.05559, 0.9482, 0.05888, 0.9605, 0.06541, 0.9545, 0.06541, 0.9545, 0.05888, 0.9605, 0.06788, 0.9694, 0.07379, 0.9629, 0.07379, 0.9629, 0.06788, 0.9694, 0.08017, 0.9727, 0.08524, 0.966, 0.08524, 0.966, 0.08017, 0.9727, 0.2283, 0.9727, 0.2233, 0.966, 0.2233, 0.966, 0.2283, 0.9727, 0.2406, 0.9694, 0.2347, 0.9629, 0.2347, 0.9629, 0.2406, 0.9694, 0.2496, 0.9605, 0.2431, 0.9545, 0.2431, 0.9545, 0.2496, 0.9605, 0.2529, 0.9482, 0.2462, 0.9431, 0.2462, 0.9431, 0.2529, 0.9482, 0.2529, 0.8, 0.2462, 0.8051, 0.2462, 0.8051, 0.2529, 0.8, 0.2496, 0.7877, 0.2431, 0.7936, 0.2431, 0.7936, 0.2496, 0.7877, 0.2406, 0.7787, 0.2347, 0.7852, 0.2347, 0.7852, 0.2406, 0.7787, 0.2283, 0.7754, 0.2233, 0.7822, 0.2233, 0.7822, 0.2283, 0.7754, 0.1076, 0.7754, 0.1076, 0.7822, 0.2283, 0.8846, 0.2283, 0.888, 0.1076, 0.888, 0.1076, 0.8846, 0.06788, 0.8846, 0.06788, 0.888, 0.08017, 0.888, 0.08017, 0.8846, 0.2406, 0.8846, 0.2406, 0.888, 0.2283, 0.888, 0.2283, 0.8846, 0.2406, 0.8846, 0.2406, 0.888, 0.2496, 0.888, 0.2496, 0.8846, 0.2406, 0.8846, 0.2406, 0.888, 0.2283, 0.888, 0.2283, 0.8846, 0.2283, 0.8846, 0.2283, 0.888, 0.2406, 0.888, 0.2406, 0.8846, 0.2496, 0.8846, 0.2496, 0.888, 0.2406, 0.888, 0.2406, 0.8846, 0.2283, 0.8846, 0.2283, 0.888, 0.08017, 0.888, 0.08017, 0.8846, 0.08017, 0.8846, 0.08017, 0.888, 0.06788, 0.888, 0.06788, 0.8846, 0.08017, 0.8846, 0.08017, 0.888, 0.2283, 0.888, 0.2283, 0.8846, 0.1092, 0.8846, 0.1092, 0.888, 0.2283, 0.888, 0.2283, 0.8846, 0.2283, 0.8846, 0.2283, 0.888, 0.2406, 0.888, 0.2406, 0.8846, 0.05888, 0.8846, 0.05888, 0.888, 0.06788, 0.888, 0.06788, 0.8846, 0.05144, 0.8846, 0.05144, 0.888, 0.1003, 0.888, 0.1003, 0.8846, 0.105, 0.8846, 0.1003, 0.8846, 0.1003, 0.888, 0.105, 0.888, 0.1032, 0.8846, 0.1032, 0.888, 0.09849, 0.888, 0.09849, 0.8846, 0.1076, 0.8846, 0.1076, 0.888, 0.1032, 0.888, 0.1032, 0.8846, 0.05559, 0.8846, 0.05123, 0.8846, 0.05123, 0.888, 0.05559, 0.888, 0.06234, 0.8291, 0.1076, 0.7822, 0.1076, 0.7754, 0.1032, 0.7712, 0.09849, 0.7713, 0.05116, 0.8201, 0.05123, 0.8248, 0.05559, 0.8291, 0.1698, 0.8794, 0.1698, 0.8846, 0.1387, 0.8846, 0.1387, 0.8794, 0.1076, 0.8846, 0.1076, 0.8742, 0.1387, 0.8742, 0.1387, 0.8794, 0.1387, 0.8846, 0.1698, 0.8742, 0.2233, 0.8742, 0.2233, 0.8846, 0.1698, 0.8846, 0.1698, 0.8794, 0.1387, 0.8794, 0.1387, 0.8846, 0.1698, 0.8846, 0.1698, 0.8794, 0.1698, 0.8742, 0.1698, 0.8794, 0.1698, 0.8846, 0.1387, 0.8846, 0.2233, 0.8846, 0.2233, 0.8742, 0.08524, 0.8742, 0.08524, 0.8846, 0.1387, 0.8846, 0.1387, 0.8794, 0.1387, 0.8742, 0.1693, 0.8789, 0.1681, 0.8794, 0.1698, 0.8794, 0.1698, 0.8776, 0.1392, 0.8789, 0.1387, 0.8776, 0.1387, 0.8794, 0.1404, 0.8794, 0.1392, 0.8789, 0.1404, 0.8794, 0.1387, 0.8794, 0.1387, 0.8776, 0.1693, 0.8789, 0.1698, 0.8776, 0.1698, 0.8794, 0.1681, 0.8794, 0.2233, 0.7822, 0.1698, 0.7822, 0.1698, 0.966, 0.2233, 0.966, 0.2347, 0.9629, 0.2431, 0.9545, 0.2462, 0.9431, 0.2462, 0.8051, 0.2431, 0.7936, 0.2347, 0.7852, 0.1387, 0.966, 0.1387, 0.7822, 0.1076, 0.7822, 0.06234, 0.8291, 0.06234, 0.9431, 0.06541, 0.9545, 0.07379, 0.9629, 0.08524, 0.966, 0.09165, 0.373, 0.6594, 0.373, 0.6594, 0.3623, 0.09165, 0.3623, 0.3329, 0.6438, 0.3329, 0.07605, 0.4182, 0.07605, 0.4182, 0.6438, 0.4182, 0.6438, 0.4182, 0.07605, 0.422, 0.07605, 0.422, 0.6438, 0.6594, 0.3768, 0.09165, 0.3768, 0.09165, 0.373, 0.6594, 0.373, 0.3329, 0.07605, 0.3329, 0.6438, 0.3291, 0.6438, 0.3291, 0.07605, 0.09165, 0.3768, 0.6594, 0.3768, 0.6594, 0.373, 0.09165, 0.373, 0.6594, 0.373, 0.09165, 0.373, 0.09165, 0.3623, 0.6594, 0.3623, 0.127, 0.3946, 0.1011, 0.3946, 0.1011, 0.3623, 0.127, 0.3623, 0.1624, 0.3946, 0.127, 0.3946, 0.127, 0.3623, 0.1624, 0.3623, 0.5887, 0.3946, 0.6241, 0.3946, 0.6241, 0.3623, 0.5887, 0.3623, 0.6499, 0.3946, 0.6241, 0.3946, 0.6241, 0.3623, 0.6499, 0.3623, 0.6241, 0.3946, 0.5887, 0.3946, 0.5887, 0.3623, 0.6241, 0.3623, 0.6241, 0.3946, 0.6499, 0.3946, 0.6499, 0.3623, 0.6241, 0.3623, 0.2365, 0.3946, 0.2365, 0.3623, 0.5887, 0.3623, 0.5887, 0.3946, 0.127, 0.3946, 0.1624, 0.3946, 0.1624, 0.3623, 0.127, 0.3623, 0.5887, 0.3946, 0.5887, 0.3623, 0.6241, 0.3623, 0.6241, 0.3946, 0.5887, 0.3946, 0.6241, 0.3946, 0.6241, 0.3623, 0.5887, 0.3623, 0.1624, 0.3946, 0.5887, 0.3946, 0.5887, 0.3623, 0.1624, 0.3623, 0.2365, 0.3623, 0.2365, 0.3946, 0.09165, 0.3946, 0.09165, 0.3623, 0.09165, 0.2209, 0.09165, 0.5731, 0.0708, 0.5888, 0.0708, 0.2209, 0.09165, 0.5731, 0.1011, 0.6085, 0.08097, 0.6267, 0.0708, 0.5888, 0.1011, 0.6085, 0.127, 0.6343, 0.1088, 0.6545, 0.08097, 0.6267, 0.127, 0.6343, 0.1624, 0.6438, 0.1467, 0.6647, 0.1088, 0.6545, 0.1624, 0.6438, 0.5887, 0.6438, 0.6044, 0.6647, 0.1467, 0.6647, 0.5887, 0.6438, 0.6241, 0.6343, 0.6423, 0.6545, 0.6044, 0.6647, 0.6241, 0.6343, 0.6499, 0.6085, 0.6701, 0.6267, 0.6423, 0.6545, 0.6499, 0.6085, 0.6594, 0.5731, 0.6803, 0.5888, 0.6701, 0.6267, 0.6594, 0.5731, 0.6594, 0.1468, 0.6803, 0.1311, 0.6803, 0.5888, 0.6594, 0.1468, 0.6499, 0.1114, 0.6701, 0.09315, 0.6803, 0.1311, 0.6499, 0.1114, 0.6241, 0.08552, 0.6423, 0.06537, 0.6701, 0.09315, 0.6241, 0.08552, 0.5887, 0.07605, 0.6044, 0.0552, 0.6423, 0.06537, 0.5887, 0.07605, 0.2314, 0.07605, 0.2314, 0.0552, 0.6044, 0.0552, 0.6044, 0.3946, 0.2314, 0.3946, 0.2314, 0.4049, 0.6044, 0.4049, 0.1088, 0.3946, 0.1467, 0.3946, 0.1467, 0.4049, 0.1088, 0.4049, 0.6423, 0.3946, 0.6044, 0.3946, 0.6044, 0.4049, 0.6423, 0.4049, 0.6423, 0.3946, 0.6701, 0.3946, 0.6701, 0.4049, 0.6423, 0.4049, 0.6423, 0.3946, 0.6044, 0.3946, 0.6044, 0.4049, 0.6423, 0.4049, 0.6044, 0.3946, 0.6423, 0.3946, 0.6423, 0.4049, 0.6044, 0.4049, 0.6701, 0.3946, 0.6423, 0.3946, 0.6423, 0.4049, 0.6701, 0.4049, 0.6044, 0.3946, 0.1467, 0.3946, 0.1467, 0.4049, 0.6044, 0.4049, 0.1467, 0.3946, 0.1088, 0.3946, 0.1088, 0.4049, 0.1467, 0.4049, 0.1467, 0.3946, 0.6044, 0.3946, 0.6044, 0.4049, 0.1467, 0.4049, 0.2365, 0.3946, 0.6044, 0.3946, 0.6044, 0.4049, 0.2365, 0.4049, 0.6044, 0.3946, 0.6423, 0.3946, 0.6423, 0.4049, 0.6044, 0.4049, 0.08097, 0.3946, 0.1088, 0.3946, 0.1088, 0.4049, 0.08097, 0.4049, 0.058, 0.3946, 0.2088, 0.3946, 0.2088, 0.4049, 0.058, 0.4049, 0.2235, 0.3946, 0.2235, 0.4049, 0.2088, 0.4049, 0.2088, 0.3946, 0.218, 0.3946, 0.2033, 0.3946, 0.2033, 0.4049, 0.218, 0.4049, 0.2314, 0.3946, 0.218, 0.3946, 0.218, 0.4049, 0.2314, 0.4049, 0.0708, 0.3946, 0.0708, 0.4049, 0.05735, 0.4049, 0.05735, 0.3946, 0.09165, 0.2209, 0.0708, 0.2209, 0.05735, 0.2079, 0.05711, 0.1932, 0.2033, 0.04239, 0.218, 0.04216, 0.2314, 0.0552, 0.2314, 0.07605, 0.4235, 0.3783, 0.3275, 0.3783, 0.3275, 0.3946, 0.4235, 0.3946, 0.2314, 0.3946, 0.3275, 0.3946, 0.3275, 0.3783, 0.3275, 0.3623, 0.2314, 0.3623, 0.4235, 0.3623, 0.4235, 0.3783, 0.4235, 0.3946, 0.5887, 0.3946, 0.5887, 0.3623, 0.3275, 0.3783, 0.4235, 0.3783, 0.4235, 0.3946, 0.3275, 0.3946, 0.4235, 0.3623, 0.5887, 0.3623, 0.5887, 0.3946, 0.3275, 0.3946, 0.4235, 0.3946, 0.4235, 0.3783, 0.1624, 0.3623, 0.3275, 0.3623, 0.3275, 0.3783, 0.3275, 0.3946, 0.1624, 0.3946, 0.422, 0.3768, 0.4235, 0.373, 0.4235, 0.3783, 0.4182, 0.3783, 0.3291, 0.3768, 0.3329, 0.3783, 0.3275, 0.3783, 0.3275, 0.373, 0.3291, 0.3768, 0.3275, 0.373, 0.3275, 0.3783, 0.3329, 0.3783, 0.422, 0.3768, 0.4182, 0.3783, 0.4235, 0.3783, 0.4235, 0.373, 0.5887, 0.07605, 0.6241, 0.08552, 0.6499, 0.1114, 0.6594, 0.1468, 0.6594, 0.5731, 0.6499, 0.6085, 0.6241, 0.6343, 0.5887, 0.6438, 0.4235, 0.6438, 0.4235, 0.07605, 0.3275, 0.6438, 0.1624, 0.6438, 0.127, 0.6343, 0.1011, 0.6085, 0.09165, 0.5731, 0.09165, 0.2209, 0.2314, 0.07605, 0.3275, 0.07605])
me_plane_001.materials.append(mat_briantb225b_heatpumpframebottommaterial)
me_plane_001.use_remesh_preserve_volume = False
me_plane_001.use_remesh_preserve_attributes = False
me_plane_001.use_mirror_vertex_groups = False
me_plane_001.update()
me_plane = bpy.data.meshes.new('Plane')
me_plane.from_pydata([(1.737, 1.737, 0.0), (-1.737, 1.737, 0.0), (1.737, -1.737, 0.0), (-1.737, -1.737, 0.0)], [], [(0, 1, 3, 2)])
_uv = me_plane.uv_layers.new(name='UVMap')
_uv.uv.foreach_set('vector', [0.01678, 0.01588, 0.9781, 0.01588, 0.9781, 0.9772, 0.01678, 0.9772])
me_plane.materials.append(mat_groundmaterial)
me_plane.use_remesh_preserve_volume = False
me_plane.use_remesh_preserve_attributes = False
me_plane.use_mirror_vertex_groups = False
me_plane.update()

# ---- objects
ob_briantb225b_heatpumpfanpropeller = bpy.data.objects.new('briantB225B-heatPumpFanPropeller', me_plane_007)
ob_briantb225b_heatpumpfanmotor = bpy.data.objects.new('briantB225B-heatPumpFanMotor', me_circle)
ob_briantb225b_heatpumpframebottom_002 = bpy.data.objects.new('briantB225B-heatPumpFrameBottom.002', me_plane_013)
ob_briantb225b_heatpumpframebottom_001 = bpy.data.objects.new('briantB225B-heatPumpFrameBottom.001', me_plane_012)
ob_briantb225b_heatpumpframe_002 = bpy.data.objects.new('briantB225B-heatPumpFrame.002', me_plane_011)
ob_briantb225b_heatpumpframe_001 = bpy.data.objects.new('briantB225B-heatPumpFrame.001', me_plane_009)
ob_briantb225b_heatpumpfrontventpanel = bpy.data.objects.new('briantB225B-heatPumpFrontVentPanel', me_plane_006)
ob_briantb225b_heatpumpleftventpanel = bpy.data.objects.new('briantB225B-heatPumpLeftVentPanel', me_plane_005)
ob_lamp_003 = bpy.data.objects.new('Lamp.003', light_lamp_003)
ob_lamp_002 = bpy.data.objects.new('Lamp.002', light_lamp_002)
ob_lamp_001 = bpy.data.objects.new('Lamp.001', light_lamp_001)
ob_briantb225b_heatpumpframe = bpy.data.objects.new('briantB225B-heatPumpFrame', me_plane_002)
ob_briantb225b_heatpumpframebottom = bpy.data.objects.new('briantB225B-heatPumpFrameBottom', me_plane_001)
ob_plane = bpy.data.objects.new('Plane', me_plane)
ob_defaultcamera = bpy.data.objects.new('defaultCamera', cam_camera)
ob_lamp = bpy.data.objects.new('Lamp', light_lamp)

# ---- transforms, parenting, visibility, modifiers, constraints
ob_briantb225b_heatpumpfanpropeller.location = (-2.822e-08, -4.843e-08, 0.6591)
ob_briantb225b_heatpumpfanpropeller.lineart.crease_threshold = 0.0
ob_briantb225b_heatpumpfanmotor.location = (-2.639e-08, -6.83e-08, 0.8198)
ob_briantb225b_heatpumpfanmotor.lineart.crease_threshold = 0.0
ob_briantb225b_heatpumpframebottom_002.location = (-1.304e-08, -9.313e-09, 0.7868)
ob_briantb225b_heatpumpframebottom_002.lineart.crease_threshold = 0.0
ob_briantb225b_heatpumpframebottom_001.location = (-1.304e-08, -9.313e-09, 0.7868)
ob_briantb225b_heatpumpframebottom_001.lineart.crease_threshold = 0.0
ob_briantb225b_heatpumpframe_002.location = (-0.2741, -0.2668, 0.2167)
ob_briantb225b_heatpumpframe_002.lineart.crease_threshold = 0.0
ob_briantb225b_heatpumpframe_001.location = (0.0, 0.0, 0.009193)
ob_briantb225b_heatpumpframe_001.lineart.crease_threshold = 0.0
ob_briantb225b_heatpumpfrontventpanel.location = (0.0006485, 0.3826, 0.4043)
ob_briantb225b_heatpumpfrontventpanel.lineart.crease_threshold = 0.0
ob_briantb225b_heatpumpleftventpanel.location = (-0.4396, 0.08174, 0.4043)
ob_briantb225b_heatpumpleftventpanel.lineart.crease_threshold = 0.0
ob_lamp_003.location = (6.77, 2.904, 5.0)
ob_lamp_003.rotation_euler = (0.6503, 0.05522, 1.866)
ob_lamp_003.lock_rotations_4d = False
ob_lamp_003.empty_display_type = 'ARROWS'
ob_lamp_003.color = (0.0, 0.0, 0.0, 0.0)
ob_lamp_003.lineart.crease_threshold = 0.0
ob_lamp_002.location = (-2.066, -2.598, -2.046)
ob_lamp_002.rotation_euler = (0.6503, 0.05522, 1.866)
ob_lamp_002.lock_rotations_4d = False
ob_lamp_002.empty_display_type = 'ARROWS'
ob_lamp_002.color = (0.0, 0.0, 0.0, 0.0)
ob_lamp_002.lineart.crease_threshold = 0.0
ob_lamp_001.location = (0.0, -2.925, 5.0)
ob_lamp_001.rotation_euler = (0.6503, 0.05522, 1.866)
ob_lamp_001.lock_rotations_4d = False
ob_lamp_001.empty_display_type = 'ARROWS'
ob_lamp_001.color = (0.0, 0.0, 0.0, 0.0)
ob_lamp_001.lineart.crease_threshold = 0.0
ob_briantb225b_heatpumpframe.location = (0.0, 0.0, 0.009193)
ob_briantb225b_heatpumpframe.lineart.crease_threshold = 0.0
ob_briantb225b_heatpumpframebottom.location = (0.0, 0.0, 0.0)
ob_briantb225b_heatpumpframebottom.lineart.crease_threshold = 0.0
ob_plane.location = (0.0, 0.0, 0.0)
ob_plane.lineart.crease_threshold = 0.0
ob_defaultcamera.location = (0.0, 2.0, 1.7)
ob_defaultcamera.rotation_euler = (1.571, 0.0, 3.142)
ob_defaultcamera.lineart.crease_threshold = 0.0
ob_lamp.location = (0.0, 2.904, 5.0)
ob_lamp.rotation_euler = (0.6503, 0.05522, 1.866)
ob_lamp.lock_rotations_4d = False
ob_lamp.empty_display_type = 'ARROWS'
ob_lamp.color = (0.0, 0.0, 0.0, 0.0)
ob_lamp.lineart.crease_threshold = 0.0

# ---- collection membership
col_collection_1.objects.link(ob_briantb225b_heatpumpfanpropeller)
col_collection_1.objects.link(ob_briantb225b_heatpumpfanmotor)
col_collection_1.objects.link(ob_briantb225b_heatpumpframebottom_002)
col_collection_1.objects.link(ob_briantb225b_heatpumpframebottom_001)
col_collection_1.objects.link(ob_briantb225b_heatpumpframe_002)
col_collection_1.objects.link(ob_briantb225b_heatpumpframe_001)
col_collection_1.objects.link(ob_briantb225b_heatpumpfrontventpanel)
col_collection_1.objects.link(ob_briantb225b_heatpumpleftventpanel)
col_collection_1.objects.link(ob_lamp_003)
col_collection_1.objects.link(ob_lamp_002)
col_collection_1.objects.link(ob_lamp_001)
col_collection_1.objects.link(ob_briantb225b_heatpumpframe)
col_collection_1.objects.link(ob_briantb225b_heatpumpframebottom)
col_collection_1.objects.link(ob_plane)
col_collection_1.objects.link(ob_defaultcamera)
col_collection_1.objects.link(ob_lamp)

# ---- scene / render settings (as saved in the file)
scene.camera = ob_defaultcamera
scene.frame_start = 1; scene.frame_end = 250; scene.frame_set(1)
scene.render.engine = 'BLENDER_EEVEE_NEXT'
scene.render.resolution_percentage = 50
scene.render.dither_intensity = 0.0
scene.cycles.use_denoising = False
scene.cycles.samples = 128
scene.cycles.sampling_pattern = 'TABULATED_SOBOL'
scene.cycles.light_sampling_threshold = 0.0
scene.cycles.use_adaptive_sampling = False
scene.cycles.use_light_tree = False
scene.cycles.blur_glossy = 0.0
scene.cycles.sample_clamp_indirect = 0.0
scene.view_settings.view_transform = 'Standard'
bpy.context.view_layer.update()
